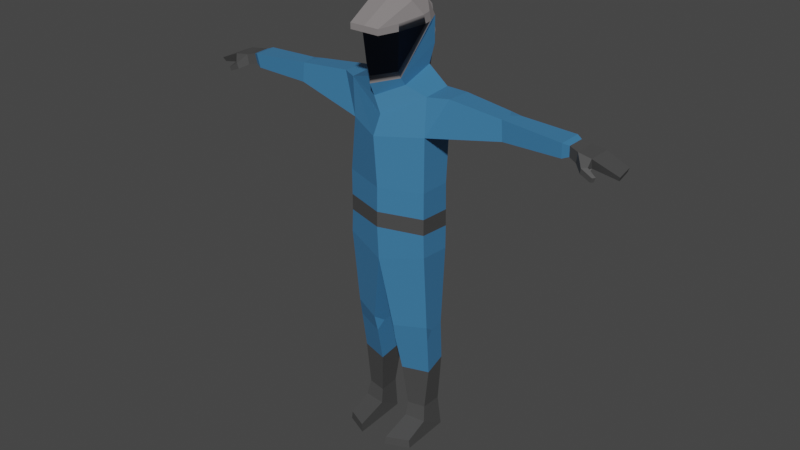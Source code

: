 # Source: scientist.blend  (saved by Blender 2.90.8; exported with 4.5.12 LTS)
import bpy
from mathutils import Matrix  # noqa: F401  (used for matrix-valued properties, if any)

bpy.ops.wm.read_factory_settings(use_empty=True)
scene = bpy.context.scene
scene.name = 'Scene'

# ---- collections
col_collection = bpy.data.collections.new('Collection'); scene.collection.children.link(col_collection)

# ---- materials (node trees are filled in below, after node groups)
mat_17_grey_darkest = bpy.data.materials.new('17 GREY-DARKEST')
mat_17_grey_darkest.use_transparent_shadow = False
mat_17_grey_darkest.diffuse_color = (0.06422, 0.06422, 0.06422, 1.0)
mat_17_grey_darkest.roughness = 0.5
mat_6_skin_lightest = bpy.data.materials.new('6 SKIN-LIGHTEST')
mat_6_skin_lightest.use_transparent_shadow = False
mat_6_skin_lightest.diffuse_color = (0.855, 0.3864, 0.162, 1.0)
mat_6_skin_lightest.roughness = 0.5
mat_64_glass = bpy.data.materials.new('64 GLASS')
mat_64_glass.use_transparent_shadow = False
mat_64_glass.diffuse_color = (0.05857, 0.06894, 0.09808, 1.0)
mat_64_glass.roughness = 0.5
mat_64_glass.specular_intensity = 0.0
mat_43_blue_medium = bpy.data.materials.new('43 BLUE-MEDIUM')
mat_43_blue_medium.use_transparent_shadow = False
mat_43_blue_medium.diffuse_color = (0.04667, 0.1912, 0.3864, 1.0)
mat_43_blue_medium.roughness = 0.5
mat_20_grey = bpy.data.materials.new('20 GREY')
mat_20_grey.use_transparent_shadow = False
mat_20_grey.diffuse_color = (0.2423, 0.2232, 0.2232, 1.0)
mat_20_grey.roughness = 1.0
mat_20_grey.specular_intensity = 0.0

# ---- material node trees
mat_17_grey_darkest.use_nodes = True; mat_17_grey_darkest.node_tree.nodes.clear()
_N = mat_17_grey_darkest.node_tree.nodes; _L = mat_17_grey_darkest.node_tree.links
n0 = _N.new('ShaderNodeBsdfPrincipled'); n0.name = 'Principled BSDF'; n0.location = (10, 300)
n0.distribution = 'GGX'
n0.subsurface_method = 'BURLEY'
n0.inputs[0].default_value = (0.06422, 0.06422, 0.06422, 1.0)
n0.inputs[3].default_value = 1.45
n0.inputs[27].default_value = (0.0, 0.0, 0.0, 1.0)
n0.inputs[28].default_value = 1.0
n1 = _N.new('ShaderNodeOutputMaterial'); n1.name = 'Material Output'; n1.location = (300, 300)
n2 = _N.new('ShaderNodeNormalMap'); n2.name = 'Normal Map'; n2.location = (-300, -300)
n2.label = 'Normal/Map'
n2.inputs[0].default_value = 0.0
_L.new(n0.outputs[0], n1.inputs[0])
_L.new(n2.outputs[0], n0.inputs[5])
n1.is_active_output = True
mat_6_skin_lightest.use_nodes = True; mat_6_skin_lightest.node_tree.nodes.clear()
_N = mat_6_skin_lightest.node_tree.nodes; _L = mat_6_skin_lightest.node_tree.links
n0 = _N.new('ShaderNodeBsdfPrincipled'); n0.name = 'Principled BSDF'; n0.location = (10, 300)
n0.distribution = 'GGX'
n0.subsurface_method = 'BURLEY'
n0.inputs[0].default_value = (0.855, 0.3864, 0.162, 1.0)
n0.inputs[3].default_value = 1.45
n0.inputs[27].default_value = (0.0, 0.0, 0.0, 1.0)
n0.inputs[28].default_value = 1.0
n1 = _N.new('ShaderNodeOutputMaterial'); n1.name = 'Material Output'; n1.location = (300, 300)
n2 = _N.new('ShaderNodeNormalMap'); n2.name = 'Normal Map'; n2.location = (-300, -300)
n2.label = 'Normal/Map'
n2.inputs[0].default_value = 0.0
_L.new(n0.outputs[0], n1.inputs[0])
_L.new(n2.outputs[0], n0.inputs[5])
n1.is_active_output = True
mat_64_glass.use_nodes = True; mat_64_glass.node_tree.nodes.clear()
_N = mat_64_glass.node_tree.nodes; _L = mat_64_glass.node_tree.links
n0 = _N.new('ShaderNodeBsdfPrincipled'); n0.name = 'Principled BSDF'; n0.location = (10, 300)
n0.distribution = 'GGX'
n0.subsurface_method = 'BURLEY'
n0.inputs[0].default_value = (0.05857, 0.06894, 0.09808, 1.0)
n0.inputs[3].default_value = 1.45
n0.inputs[13].default_value = 0.0
n0.inputs[27].default_value = (0.0, 0.0, 0.0, 1.0)
n0.inputs[28].default_value = 1.0
n1 = _N.new('ShaderNodeOutputMaterial'); n1.name = 'Material Output'; n1.location = (300, 300)
n2 = _N.new('ShaderNodeNormalMap'); n2.name = 'Normal Map'; n2.location = (-300, -300)
n2.label = 'Normal/Map'
n2.inputs[0].default_value = 0.0
_L.new(n0.outputs[0], n1.inputs[0])
_L.new(n2.outputs[0], n0.inputs[5])
n1.is_active_output = True
mat_43_blue_medium.use_nodes = True; mat_43_blue_medium.node_tree.nodes.clear()
_N = mat_43_blue_medium.node_tree.nodes; _L = mat_43_blue_medium.node_tree.links
n0 = _N.new('ShaderNodeBsdfPrincipled'); n0.name = 'Principled BSDF'; n0.location = (10, 300)
n0.distribution = 'GGX'
n0.subsurface_method = 'BURLEY'
n0.inputs[0].default_value = (0.04667, 0.1912, 0.3864, 1.0)
n0.inputs[3].default_value = 1.45
n0.inputs[27].default_value = (0.0, 0.0, 0.0, 1.0)
n0.inputs[28].default_value = 1.0
n1 = _N.new('ShaderNodeOutputMaterial'); n1.name = 'Material Output'; n1.location = (300, 300)
n2 = _N.new('ShaderNodeNormalMap'); n2.name = 'Normal Map'; n2.location = (-300, -300)
n2.label = 'Normal/Map'
n2.inputs[0].default_value = 0.0
_L.new(n0.outputs[0], n1.inputs[0])
_L.new(n2.outputs[0], n0.inputs[5])
n1.is_active_output = True
mat_20_grey.use_nodes = True; mat_20_grey.node_tree.nodes.clear()
_N = mat_20_grey.node_tree.nodes; _L = mat_20_grey.node_tree.links
n0 = _N.new('ShaderNodeBsdfPrincipled'); n0.name = 'Principled BSDF'; n0.location = (10, 300)
n0.distribution = 'GGX'
n0.subsurface_method = 'BURLEY'
n0.inputs[0].default_value = (0.2423, 0.2232, 0.2232, 1.0)
n0.inputs[2].default_value = 1.0
n0.inputs[3].default_value = 1.45
n0.inputs[13].default_value = 0.0
n0.inputs[27].default_value = (0.0, 0.0, 0.0, 1.0)
n0.inputs[28].default_value = 1.0
n1 = _N.new('ShaderNodeOutputMaterial'); n1.name = 'Material Output'; n1.location = (300, 300)
n2 = _N.new('ShaderNodeNormalMap'); n2.name = 'Normal Map'; n2.location = (-300, -300)
n2.label = 'Normal/Map'
n2.inputs[0].default_value = 0.0
_L.new(n0.outputs[0], n1.inputs[0])
_L.new(n2.outputs[0], n0.inputs[5])
n1.is_active_output = True

# ---- world
world_world = bpy.data.worlds.new('World'); scene.world = world_world
world_world.use_nodes = True; world_world.node_tree.nodes.clear()
_N = world_world.node_tree.nodes; _L = world_world.node_tree.links
n0 = _N.new('ShaderNodeOutputWorld'); n0.name = 'World Output'; n0.location = (300, 300)
n1 = _N.new('ShaderNodeBackground'); n1.name = 'Background'; n1.location = (10, 300)
n1.inputs[0].default_value = (0.05088, 0.05088, 0.05088, 1.0)
_L.new(n1.outputs[0], n0.inputs[0])
n0.is_active_output = True
world_world.color = (0.05088, 0.05088, 0.05088)
world_world.use_sun_shadow = False
world_world.sun_shadow_jitter_overblur = 0.0

# ---- meshes
me_woman_hazard_rig = bpy.data.meshes.new('woman-hazard_Rig')
me_woman_hazard_rig.from_pydata([(-0.2596, -0.1002, 1.68), (-0.248, 0.1106, 1.669), (-0.108, 0.1163, 0.001037), (-0.2333, -0.1783, 0.001038), (-0.09683, -0.2373, 0.05308), (-0.2274, -0.1782, 0.05226), (-0.0901, -0.2421, 0.001038), (-0.2509, 0.1131, 1.259), (-0.2653, -0.1001, 1.284), (-0.2453, -0.08078, 1.993), (-0.2251, 0.1175, 0.7538), (-0.05913, 0.1055, 0.7438), (-0.117, 0.1087, 0.1959), (-0.1016, -0.03367, 0.2014), (-0.2133, -0.01433, 0.2054), (-0.2107, 0.1209, 0.2004), (-0.2215, 0.1416, 0.001037), (-0.09563, -0.0487, 0.1114), (-0.2279, -0.03541, 0.1138), (-0.07536, 0.1245, 0.4905), (-0.07739, -0.05982, 0.4615), (-0.2432, -0.01548, 0.4699), (-0.2216, 0.1358, 0.4966), (-0.2561, -0.05655, 0.803), (-0.2522, -0.04322, 0.6999), (-0.2397, 0.01173, 0.7522), (-0.07198, -0.1364, 0.7905), (-0.05664, -0.06508, 0.7405), (-0.06775, -0.1129, 0.6883), (-0.2386, 0.1296, 1.392), (-0.2599, -0.09906, 1.423), (-0.07716, -0.1205, 2.363), (-0.1033, -0.1202, 2.476), (-0.07571, -0.03332, 2.372), (-0.1051, -0.09645, 2.624), (-0.1136, -0.03398, 2.546), (-0.1016, -0.01473, 2.452), (-0.1261, -0.1493, 2.607), (-0.1483, 0.04201, 2.568), (-0.1092, -0.1335, 2.346), (-0.1261, -0.1493, 2.566), (-0.1096, -0.113, 2.304), (-0.2185, 0.1445, 2.216), (-0.1519, 0.02138, 2.621), (-0.1371, 0.1347, 2.441), (-0.1519, 0.067, 2.629), (-0.1483, 0.08613, 2.574), (-0.1131, 0.1215, 2.324), (-0.1129, -0.07883, 2.259), (-0.1264, -0.04363, 2.704), (-0.1075, 0.1078, 2.686), (-0.0924, -0.2713, 2.601), (-0.1309, 0.1414, 2.59), (-0.0924, -0.2713, 2.566), (-0.2422, 0.1223, 1.498), (-0.2598, -0.0995, 1.521), (-0.03065, 0.1304, 2.659), (-0.02965, 0.1363, 2.624), (-0.03057, 0.2445, 2.61), (-0.02949, 0.2198, 2.585), (-0.03041, 0.2759, 2.455), (-0.02985, 0.241, 2.456), (-0.1485, 0.1474, 1.58), (-0.1485, 0.1474, 2.159), (-0.1485, 0.2342, 1.58), (-0.1485, 0.2342, 2.159), (0.1485, 0.1474, 1.58), (0.1485, 0.1474, 2.159), (0.1485, 0.2342, 1.58), (0.1485, 0.2342, 2.159), (-0.02982, 0.1807, 2.175), (-0.0304, 0.2147, 2.176), (-1.135, 0.0896, 2.106), (-1.186, 0.09083, 2.101), (-1.233, 0.08821, 2.142), (-1.226, -0.02941, 2.082), (-1.15, 0.08674, 2.155), (-1.137, -0.03168, 2.086), (-1.228, -0.04392, 2.138), (-1.268, -0.06103, 2.057), (-1.259, -0.06334, 2.031), (-1.257, -0.07881, 2.058), (-1.146, -0.03473, 2.148), (-1.349, 0.0991, 2.056), (-1.249, -0.08045, 2.034), (-1.376, -0.02432, 2.077), (-1.358, 0.09652, 2.082), (-1.367, -0.01027, 2.051), (-0.6879, -0.01891, 2.193), (-0.6979, -0.02109, 2.075), (-1.06, 0.09899, 2.175), (-1.057, -0.03793, 2.171), (-1.051, 0.09474, 2.091), (-1.05, -0.02341, 2.083), (-0.2405, 0.1404, 1.984), (-0.3589, 0.1347, 2.218), (-0.3606, -0.02217, 2.222), (-1.212, -0.0353, 2.057), (-1.187, -0.07264, 2.058), (-1.219, -0.05832, 2.095), (-1.193, -0.07854, 2.092), (-0.6929, 0.04687, 2.196), (-0.7243, 0.1014, 2.186), (-0.6589, 0.1096, 2.192), (-0.6628, 0.1217, 2.07), (-0.7229, 0.1156, 2.072), (-0.6965, 0.06562, 2.076), (-0.2556, -0.07992, 2.225), (-1.091, -0.02168, 2.161), (-1.094, 0.08255, 2.164), (-1.087, 0.07945, 2.104), (-1.086, -0.01083, 2.097), (0.2596, -0.1002, 1.68), (0.248, 0.1106, 1.669), (0.108, 0.1163, 0.001037), (0.2333, -0.1783, 0.001038), (0.09683, -0.2373, 0.05308), (0.2274, -0.1782, 0.05226), (0.0901, -0.2421, 0.001038), (-1.502e-08, -0.1758, 1.224), (-1.306e-08, 0.09486, 1.274), (0.2509, 0.1131, 1.259), (0.2653, -0.1001, 1.284), (-1.986e-08, -0.2107, 1.982), (0.2453, -0.08078, 1.993), (0.2251, 0.1175, 0.7538), (0.05913, 0.1055, 0.7438), (-1.656e-08, 0.1681, 1.962), (-1.815e-08, 0.1582, 2.214), (0.117, 0.1087, 0.1959), (0.1016, -0.03367, 0.2014), (0.2133, -0.01433, 0.2054), (0.2107, 0.1209, 0.2004), (-1.777e-08, -0.1837, 1.671), (0.2215, 0.1416, 0.001037), (0.09563, -0.0487, 0.1114), (0.2279, -0.03541, 0.1138), (0.07536, 0.1245, 0.4905), (0.07739, -0.05982, 0.4615), (0.2432, -0.01548, 0.4699), (0.2216, 0.1358, 0.4966), (0.2561, -0.05655, 0.803), (0.2522, -0.04322, 0.6999), (0.2397, 0.01173, 0.7522), (0.07198, -0.1364, 0.7905), (0.05664, -0.06508, 0.7405), (0.06775, -0.1129, 0.6883), (-1.492e-08, 0.1466, 1.657), (-1.338e-08, 0.1445, 1.398), (0.2386, 0.1296, 1.392), (-1.636e-08, -0.1878, 1.43), (0.2599, -0.09906, 1.423), (-2.18e-08, -0.1942, 2.33), (0.07716, -0.1205, 2.363), (0.1033, -0.1202, 2.476), (0.07571, -0.03332, 2.372), (-2.293e-08, -0.2098, 2.497), (-2.1e-08, -0.1036, 2.323), (0.1051, -0.09645, 2.624), (-2.348e-08, -0.1712, 2.643), (0.1136, -0.03398, 2.546), (0.1016, -0.01473, 2.452), (0.1261, -0.1493, 2.607), (-2.406e-08, -0.2704, 2.601), (-2.135e-08, 0.1278, 2.705), (-2.211e-08, -0.2342, 2.326), (0.1483, 0.04201, 2.568), (-2.185e-08, -0.2332, 2.284), (0.1092, -0.1335, 2.346), (-2.293e-08, -0.04773, 2.724), (0.1261, -0.1493, 2.566), (0.1096, -0.113, 2.304), (0.2185, 0.1445, 2.216), (0.1519, 0.02138, 2.621), (0.1371, 0.1347, 2.441), (0.1519, 0.067, 2.629), (0.1483, 0.08613, 2.574), (-2.113e-08, -0.1995, 2.21), (0.1131, 0.1215, 2.324), (-1.884e-08, 0.1552, 2.324), (0.1129, -0.07883, 2.259), (-1.946e-08, 0.1726, 2.453), (0.1264, -0.04363, 2.704), (-2.038e-08, 0.169, 2.601), (0.1075, 0.1078, 2.686), (0.0924, -0.2713, 2.601), (0.1309, 0.1414, 2.59), (-2.386e-08, -0.2713, 2.566), (0.0924, -0.2713, 2.566), (-2.108e-08, -0.09063, 2.355), (-2.196e-08, -0.04282, 2.568), (-2.355e-08, -0.2342, 2.566), (-2.002e-08, -0.1521, 2.091), (-1.397e-08, 0.1453, 1.497), (0.2422, 0.1223, 1.498), (-1.69e-08, -0.1863, 1.523), (0.2598, -0.0995, 1.521), (0.03065, 0.1304, 2.659), (0.02965, 0.1363, 2.624), (-2.066e-08, 0.1399, 2.607), (0.03057, 0.2445, 2.61), (0.02949, 0.2198, 2.585), (-1.987e-08, 0.2095, 2.572), (0.03041, 0.2759, 2.455), (0.02985, 0.241, 2.456), (-1.905e-08, 0.2242, 2.456), (0.1485, 0.1474, 1.58), (0.1485, 0.1474, 2.159), (0.1485, 0.2342, 1.58), (0.1485, 0.2342, 2.159), (-0.1485, 0.1474, 1.58), (-0.1485, 0.1474, 2.159), (-0.1485, 0.2342, 1.58), (-0.1485, 0.2342, 2.159), (0.02982, 0.1807, 2.175), (-1.786e-08, 0.1646, 2.174), (-1.731e-08, 0.2318, 2.176), (0.0304, 0.2147, 2.176), (-1.299e-08, 0.2945, 1.542), (-1.691e-08, 0.2945, 2.198), (-1.457e-08, 0.105, 1.542), (-1.85e-08, 0.105, 2.198), (-2.118e-08, 0.1277, 2.677), (-1.977e-08, 0.2571, 2.622), (-1.846e-08, 0.2932, 2.454), (1.135, 0.0896, 2.106), (1.186, 0.09083, 2.101), (1.233, 0.08821, 2.142), (1.226, -0.02941, 2.082), (1.15, 0.08674, 2.155), (1.137, -0.03168, 2.086), (1.228, -0.04392, 2.138), (1.268, -0.06103, 2.057), (1.259, -0.06334, 2.031), (1.257, -0.07881, 2.058), (1.146, -0.03473, 2.148), (1.349, 0.0991, 2.056), (1.249, -0.08045, 2.034), (1.376, -0.02432, 2.077), (1.358, 0.09652, 2.082), (1.367, -0.01027, 2.051), (0.6879, -0.01891, 2.193), (0.6979, -0.02109, 2.075), (1.06, 0.09899, 2.175), (1.057, -0.03793, 2.171), (1.051, 0.09474, 2.091), (1.05, -0.02341, 2.083), (0.2405, 0.1404, 1.984), (0.3589, 0.1347, 2.218), (0.3606, -0.02217, 2.222), (-1.224e-08, 0.169, 1.242), (1.212, -0.0353, 2.057), (1.187, -0.07264, 2.058), (1.219, -0.05832, 2.095), (1.193, -0.07854, 2.092), (0.6929, 0.04687, 2.196), (0.7243, 0.1014, 2.186), (0.6589, 0.1096, 2.192), (0.6628, 0.1217, 2.07), (0.7229, 0.1156, 2.072), (0.6965, 0.06562, 2.076), (0.2556, -0.07992, 2.225), (1.091, -0.02168, 2.161), (1.094, 0.08255, 2.164), (1.087, 0.07945, 2.104), (1.086, -0.01083, 2.097)], [], [(17, 4, 6, 2), (21, 24, 25, 10, 22), (5, 18, 16, 3), (3, 16, 2, 6), (17, 18, 5, 4), (5, 3, 6, 4), (94, 1, 0, 9), (26, 119, 8, 23), (119, 26, 27, 11, 120), (10, 7, 120, 11), (54, 193, 148, 29), (9, 0, 133, 123), (28, 20, 19, 11, 27), (11, 19, 22, 10), (28, 24, 21, 20), (123, 192, 107, 9), (16, 18, 14, 15), (21, 14, 13, 20), (22, 19, 12, 15), (19, 20, 13, 12), (30, 29, 7, 8), (54, 29, 30, 55), (14, 18, 17, 13), (12, 13, 17, 2), (15, 12, 2, 16), (7, 10, 25, 23, 8), (15, 14, 21, 22), (24, 28, 26, 23), (23, 25, 24), (26, 28, 27), (128, 127, 94, 42), (94, 127, 147, 1), (150, 30, 8, 119), (7, 29, 148, 120), (55, 30, 150, 195), (34, 32, 156, 159), (33, 157, 152, 31), (152, 156, 32, 31), (32, 36, 33, 31), (36, 32, 34, 35), (40, 191, 187, 53), (41, 167, 165, 39), (46, 38, 43, 45), (41, 39, 38, 46), (39, 165, 191, 40), (39, 40, 38), (49, 50, 45, 43), (48, 177, 167, 41), (48, 41, 44, 47), (107, 48, 47, 42), (107, 192, 177, 48), (49, 43, 37, 51), (38, 40, 37, 43), (169, 49, 51, 163), (42, 47, 179, 128), (47, 44, 181, 179), (169, 164, 50, 49), (50, 164, 183, 52), (44, 52, 183, 181), (41, 46, 52, 44), (46, 45, 50, 52), (53, 187, 163, 51), (37, 40, 53, 51), (40, 38, 190, 191), (39, 189, 165), (39, 38, 190, 189), (0, 55, 195, 133), (1, 54, 55, 0), (1, 147, 193, 54), (199, 57, 59, 202), (56, 222, 223, 58), (57, 56, 58, 59), (58, 223, 224, 60), (59, 58, 60, 61), (202, 59, 61, 205), (224, 216, 71, 60), (61, 70, 215, 205), (62, 63, 65, 64), (218, 219, 69, 68), (68, 69, 67, 66), (220, 221, 63, 62), (218, 68, 66, 220), (219, 65, 63, 221), (69, 219, 221, 67), (64, 218, 220, 62), (66, 67, 221, 220), (64, 65, 219, 218), (60, 71, 70, 61), (110, 92, 93, 111), (78, 82, 76, 74), (87, 75, 78, 85), (74, 73, 83, 86), (83, 73, 75, 87), (73, 74, 76, 72), (75, 73, 72, 77), (108, 91, 90, 109), (80, 79, 99, 97), (97, 99, 78, 75), (75, 77, 98, 97), (82, 78, 99, 100), (109, 110, 72, 76), (79, 80, 84, 81), (87, 85, 86, 83), (85, 78, 74, 86), (104, 94, 9, 89, 106), (9, 107, 96), (94, 104, 103, 95), (93, 92, 105, 106, 89), (91, 88, 101, 102, 90), (94, 95, 42), (108, 111, 93, 91), (101, 88, 96, 95, 103), (84, 80, 97, 98), (84, 98, 100, 81), (81, 100, 99, 79), (77, 82, 100, 98), (42, 95, 96, 107), (103, 104, 105, 102), (102, 105, 92, 90), (101, 103, 102), (104, 106, 105), (91, 93, 89, 88), (82, 77, 111, 108), (90, 92, 110, 109), (82, 108, 109, 76), (72, 110, 111, 77), (89, 9, 96, 88), (135, 114, 118, 116), (139, 140, 125, 143, 142), (117, 115, 134, 136), (115, 118, 114, 134), (135, 116, 117, 136), (117, 116, 118, 115), (247, 124, 112, 113), (144, 141, 122, 119), (119, 120, 126, 145, 144), (125, 126, 120, 121), (194, 149, 148, 193), (124, 123, 133, 112), (146, 145, 126, 137, 138), (126, 125, 140, 137), (146, 138, 139, 142), (123, 124, 261, 192), (134, 132, 131, 136), (139, 138, 130, 131), (140, 132, 129, 137), (137, 129, 130, 138), (151, 122, 121, 149), (194, 196, 151, 149), (131, 130, 135, 136), (129, 114, 135, 130), (132, 134, 114, 129), (121, 122, 141, 143, 125), (132, 140, 139, 131), (142, 141, 144, 146), (141, 142, 143), (144, 145, 146), (128, 172, 247, 127), (247, 113, 147, 127), (150, 119, 122, 151), (121, 120, 148, 149), (196, 195, 150, 151), (158, 159, 156, 154), (155, 153, 152, 157), (152, 153, 154, 156), (154, 153, 155, 161), (161, 160, 158, 154), (170, 188, 187, 191), (171, 168, 165, 167), (176, 175, 173, 166), (171, 176, 166, 168), (168, 170, 191, 165), (168, 166, 170), (182, 173, 175, 184), (180, 171, 167, 177), (180, 178, 174, 171), (261, 172, 178, 180), (261, 180, 177, 192), (182, 185, 162, 173), (166, 173, 162, 170), (169, 163, 185, 182), (172, 128, 179, 178), (178, 179, 181, 174), (169, 182, 184, 164), (184, 186, 183, 164), (174, 181, 183, 186), (171, 174, 186, 176), (176, 186, 184, 175), (188, 185, 163, 187), (162, 185, 188, 170), (170, 191, 190, 166), (168, 165, 189), (168, 189, 190, 166), (112, 133, 195, 196), (113, 112, 196, 194), (113, 194, 193, 147), (199, 202, 201, 198), (197, 200, 223, 222), (198, 201, 200, 197), (200, 203, 224, 223), (201, 204, 203, 200), (202, 205, 204, 201), (224, 203, 217, 216), (204, 205, 215, 214), (206, 208, 209, 207), (218, 212, 213, 219), (212, 210, 211, 213), (220, 206, 207, 221), (218, 220, 210, 212), (219, 221, 207, 209), (213, 211, 221, 219), (208, 206, 220, 218), (210, 220, 221, 211), (208, 218, 219, 209), (203, 204, 214, 217), (264, 265, 246, 245), (231, 227, 229, 235), (240, 238, 231, 228), (227, 239, 236, 226), (236, 240, 228, 226), (226, 225, 229, 227), (228, 230, 225, 226), (262, 263, 243, 244), (233, 251, 253, 232), (251, 228, 231, 253), (228, 251, 252, 230), (235, 254, 253, 231), (263, 229, 225, 264), (232, 234, 237, 233), (240, 236, 239, 238), (238, 239, 227, 231), (258, 260, 242, 124, 247), (124, 249, 261), (247, 248, 257, 258), (246, 242, 260, 259, 245), (244, 243, 256, 255, 241), (247, 172, 248), (262, 244, 246, 265), (255, 257, 248, 249, 241), (237, 252, 251, 233), (237, 234, 254, 252), (234, 232, 253, 254), (230, 252, 254, 235), (172, 261, 249, 248), (257, 256, 259, 258), (256, 243, 245, 259), (255, 256, 257), (258, 259, 260), (244, 241, 242, 246), (235, 262, 265, 230), (243, 263, 264, 245), (235, 229, 263, 262), (225, 230, 265, 264), (242, 241, 249, 124)])
me_woman_hazard_rig.polygons.foreach_set('use_smooth', [True] * 254)
me_woman_hazard_rig.polygons.foreach_set('material_index', [0, 3, 0, 0, 0, 0, 3, 3, 3, 3, 0, 3, 3, 3, 3, 3, 0, 0, 0, 0, 3, 0, 0, 0, 0, 3, 0, 3, 3, 3, 3, 3, 3, 3, 0, 1, 1, 1, 1, 1, 4, 4, 4, 4, 2, 2, 4, 3, 3, 3, 3, 4, 4, 4, 3, 3, 4, 4, 3, 3, 4, 4, 4, 3, 3, 3, 3, 3, 3, 4, 4, 4, 4, 4, 4, 4, 4, 4, 4, 4, 4, 4, 4, 4, 4, 4, 4, 4, 3, 0, 0, 0, 0, 0, 0, 3, 0, 0, 0, 0, 0, 0, 0, 0, 3, 3, 3, 3, 3, 3, 3, 3, 0, 0, 0, 0, 3, 3, 3, 3, 3, 3, 0, 3, 0, 0, 3, 0, 3, 0, 0, 0, 0, 3, 3, 3, 3, 0, 3, 3, 3, 3, 3, 0, 0, 0, 0, 3, 0, 0, 0, 0, 3, 0, 3, 3, 3, 3, 3, 3, 3, 0, 1, 1, 1, 1, 1, 4, 4, 4, 4, 2, 2, 4, 3, 3, 3, 3, 4, 4, 4, 3, 3, 4, 4, 3, 3, 4, 4, 4, 3, 3, 3, 3, 3, 3, 4, 4, 4, 4, 4, 4, 4, 4, 4, 4, 4, 4, 4, 4, 4, 4, 4, 4, 4, 3, 0, 0, 0, 0, 0, 0, 3, 0, 0, 0, 0, 0, 0, 0, 0, 3, 3, 3, 3, 3, 3, 3, 3, 0, 0, 0, 0, 3, 3, 3, 3, 3, 3, 0, 3, 0, 0, 3])
_k = set([(0, 1), (0, 9), (0, 55), (0, 133), (1, 54), (1, 94), (1, 147), (2, 6), (2, 12), (2, 16), (2, 17), (3, 5), (3, 6), (3, 16), (4, 5), (4, 6), (4, 17), (5, 18), (7, 8), (7, 10), (7, 29), (7, 120), (8, 23), (8, 30), (8, 119), (9, 89), (9, 94), (9, 96), (9, 107), (9, 123), (10, 11), (10, 22), (10, 25), (11, 19), (11, 27), (11, 120), (12, 13), (12, 15), (12, 19), (13, 14), (13, 17), (13, 20), (14, 15), (14, 18), (14, 21), (15, 16), (15, 22), (16, 18), (17, 18), (19, 20), (19, 22), (20, 21), (20, 28), (21, 22), (21, 24), (23, 24), (23, 25), (23, 26), (24, 25), (24, 28), (26, 27), (26, 28), (26, 119), (27, 28), (29, 30), (29, 54), (29, 148), (30, 55), (30, 150), (31, 32), (31, 33), (31, 152), (32, 34), (32, 36), (32, 156), (37, 40), (37, 43), (37, 51), (38, 43), (38, 46), (39, 40), (39, 41), (39, 189), (40, 53), (41, 44), (41, 46), (41, 48), (41, 167), (42, 47), (42, 94), (42, 95), (42, 107), (42, 128), (43, 45), (43, 49), (44, 47), (44, 52), (44, 181), (45, 46), (45, 50), (46, 52), (47, 48), (47, 179), (48, 107), (48, 177), (49, 50), (49, 51), (49, 169), (50, 52), (50, 164), (51, 53), (51, 163), (52, 183), (53, 187), (54, 55), (54, 193), (56, 58), (57, 59), (58, 59), (58, 60), (58, 223), (59, 61), (59, 202), (60, 71), (60, 224), (61, 70), (61, 205), (62, 63), (62, 64), (62, 220), (63, 65), (63, 221), (64, 65), (64, 218), (65, 219), (66, 67), (66, 68), (66, 220), (67, 69), (67, 221), (68, 69), (68, 218), (69, 219), (72, 73), (72, 76), (72, 77), (72, 110), (73, 74), (73, 75), (73, 83), (74, 76), (74, 78), (74, 86), (75, 77), (75, 78), (75, 87), (75, 97), (76, 82), (76, 109), (77, 82), (77, 98), (77, 111), (78, 82), (78, 85), (78, 99), (79, 80), (79, 81), (79, 99), (80, 84), (80, 97), (81, 84), (81, 100), (82, 100), (82, 108), (83, 86), (83, 87), (84, 98), (85, 86), (85, 87), (88, 89), (88, 91), (88, 96), (88, 101), (89, 93), (89, 106), (90, 91), (90, 92), (90, 102), (90, 109), (91, 93), (91, 108), (92, 93), (92, 105), (92, 110), (93, 111), (94, 95), (94, 104), (94, 127), (95, 96), (95, 103), (96, 107), (97, 98), (97, 99), (98, 100), (99, 100), (101, 102), (101, 103), (102, 103), (102, 105), (103, 104), (104, 105), (104, 106), (105, 106), (107, 192), (108, 109), (108, 111), (109, 110), (110, 111), (112, 113), (112, 124), (112, 133), (112, 196), (113, 147), (113, 194), (113, 247), (114, 118), (114, 129), (114, 134), (114, 135), (115, 117), (115, 118), (115, 134), (116, 117), (116, 118), (116, 135), (117, 136), (119, 120), (119, 122), (119, 144), (119, 150), (120, 121), (120, 126), (120, 148), (121, 122), (121, 125), (121, 149), (122, 141), (122, 151), (123, 124), (123, 133), (123, 192), (124, 242), (124, 247), (124, 249), (124, 261), (125, 126), (125, 140), (125, 143), (126, 137), (126, 145), (127, 128), (127, 147), (127, 247), (128, 172), (128, 179), (129, 130), (129, 132), (129, 137), (130, 131), (130, 135), (130, 138), (131, 132), (131, 136), (131, 139), (132, 134), (132, 140), (133, 195), (134, 136), (135, 136), (137, 138), (137, 140), (138, 139), (138, 146), (139, 140), (139, 142), (141, 142), (141, 143), (141, 144), (142, 143), (142, 146), (144, 145), (144, 146), (145, 146), (147, 193), (148, 149), (148, 193), (149, 151), (149, 194), (150, 151), (150, 195), (151, 196), (152, 153), (152, 156), (152, 157), (153, 154), (153, 155), (154, 156), (154, 158), (154, 161), (156, 159), (162, 170), (162, 173), (162, 185), (163, 169), (163, 185), (164, 169), (164, 183), (164, 184), (165, 167), (165, 191), (166, 173), (166, 176), (167, 171), (167, 177), (168, 170), (168, 171), (168, 189), (169, 182), (170, 188), (171, 174), (171, 176), (171, 180), (172, 178), (172, 247), (172, 248), (172, 261), (173, 175), (173, 182), (174, 178), (174, 181), (174, 186), (175, 176), (175, 184), (176, 186), (177, 180), (177, 192), (178, 179), (178, 180), (179, 181), (180, 261), (181, 183), (182, 184), (182, 185), (183, 186), (184, 186), (185, 188), (187, 188), (189, 190), (190, 191), (192, 261), (193, 194), (194, 196), (197, 200), (198, 201), (199, 202), (200, 201), (200, 203), (200, 223), (201, 202), (201, 204), (202, 205), (203, 217), (203, 224), (204, 205), (204, 214), (205, 215), (206, 207), (206, 208), (206, 220), (207, 209), (207, 221), (208, 209), (208, 218), (209, 219), (210, 211), (210, 212), (210, 220), (211, 213), (211, 221), (212, 213), (212, 218), (213, 219), (216, 224), (222, 223), (223, 224), (225, 226), (225, 229), (225, 230), (225, 264), (226, 227), (226, 228), (226, 236), (227, 229), (227, 231), (227, 239), (228, 230), (228, 231), (228, 240), (228, 251), (229, 235), (229, 263), (230, 235), (230, 252), (230, 265), (231, 235), (231, 238), (231, 253), (232, 233), (232, 234), (232, 253), (233, 237), (233, 251), (234, 237), (234, 254), (235, 254), (235, 262), (236, 239), (236, 240), (237, 252), (238, 239), (238, 240), (241, 242), (241, 244), (241, 249), (241, 255), (242, 246), (242, 260), (243, 244), (243, 245), (243, 256), (243, 263), (244, 246), (244, 262), (245, 246), (245, 259), (245, 264), (246, 265), (247, 248), (247, 258), (248, 249), (248, 257), (249, 261), (251, 252), (251, 253), (252, 254), (253, 254), (255, 256), (255, 257), (256, 257), (256, 259), (257, 258), (258, 259), (258, 260), (259, 260), (262, 263), (262, 265), (263, 264), (264, 265)])
me_woman_hazard_rig.attributes.new('sharp_edge', 'BOOLEAN', 'EDGE').data.foreach_set('value', [ (min(e.vertices), max(e.vertices)) in _k for e in me_woman_hazard_rig.edges])
_uv = me_woman_hazard_rig.uv_layers.new(name='UVTex')
_uv.uv.foreach_set('vector', [0.06641, 0.7392, 0.09361, 0.7971, 0.08494, 0.8073, 0.003537, 0.7396, 0.2429, 0.05243, 0.2065, 0.09847, 0.1868, 0.09726, 0.1673, 0.07729, 0.2122, 0.02998, 0.1147, 0.7743, 0.1151, 0.7324, 0.1593, 0.7272, 0.1249, 0.7803, 0.1249, 0.7803, 0.1593, 0.7272, 0.1819, 0.7347, 0.1468, 0.8085, 0.06641, 0.7392, 0.1151, 0.7324, 0.1147, 0.7743, 0.09361, 0.7971, 0.1147, 0.7743, 0.1249, 0.7803, 0.1011, 0.8064, 0.09361, 0.7971, 0.5413, 0.3481, 0.4611, 0.4093, 0.4249, 0.3478, 0.5037, 0.3045, 0.2324, 0.1502, 0.1724, 0.3003, 0.1017, 0.216, 0.1898, 0.1197, 0.1724, 0.3003, 0.2324, 0.1502, 0.2551, 0.143, 0.2974, 0.1572, 0.2687, 0.3003, 0.1673, 0.07729, 0.07192, 0.1661, 0.02973, 0.1178, 0.1405, 0.04495, 0.9669, 0.07228, 0.9648, 0.00451, 0.9925, 0.003537, 0.9965, 0.07006, 0.5037, 0.3045, 0.4249, 0.3478, 0.3916, 0.2653, 0.474, 0.2456, 0.2476, 0.1265, 0.2779, 0.07627, 0.3206, 0.09718, 0.2974, 0.1572, 0.2551, 0.143, 0.1405, 0.04495, 0.1876, 0.003537, 0.2122, 0.02998, 0.1673, 0.07729, 0.2476, 0.1265, 0.2065, 0.09847, 0.2429, 0.05243, 0.2779, 0.07627, 0.474, 0.2456, 0.502, 0.2389, 0.5395, 0.2818, 0.5037, 0.3045, 0.1593, 0.7272, 0.1151, 0.7324, 0.1087, 0.7012, 0.149, 0.6892, 0.1014, 0.617, 0.1087, 0.7012, 0.06674, 0.7047, 0.05959, 0.6228, 0.1409, 0.6049, 0.1819, 0.6041, 0.1758, 0.687, 0.149, 0.6892, 0.009159, 0.6212, 0.05959, 0.6228, 0.06674, 0.7047, 0.02345, 0.7005, 0.06876, 0.2344, 0.0424, 0.1836, 0.07192, 0.1661, 0.1017, 0.216, 0.9669, 0.07228, 0.9965, 0.07006, 0.9881, 0.1341, 0.9607, 0.1343, 0.1087, 0.7012, 0.1151, 0.7324, 0.06641, 0.7392, 0.06674, 0.7047, 0.02345, 0.7005, 0.06674, 0.7047, 0.06641, 0.7392, 0.003537, 0.7396, 0.149, 0.6892, 0.1758, 0.687, 0.1819, 0.7347, 0.1593, 0.7272, 0.07192, 0.1661, 0.1673, 0.07729, 0.1868, 0.09726, 0.1898, 0.1197, 0.1017, 0.216, 0.149, 0.6892, 0.1087, 0.7012, 0.1014, 0.617, 0.1409, 0.6049, 0.2065, 0.09847, 0.2476, 0.1265, 0.2324, 0.1502, 0.1898, 0.1197, 0.1898, 0.1197, 0.1868, 0.09726, 0.2065, 0.09847, 0.2324, 0.1502, 0.2476, 0.1265, 0.2551, 0.143, 0.6454, 0.3151, 0.6007, 0.4016, 0.5413, 0.3481, 0.5741, 0.2992, 0.5413, 0.3481, 0.6007, 0.4016, 0.5172, 0.4795, 0.4611, 0.4093, 0.09271, 0.3003, 0.06876, 0.2344, 0.1017, 0.216, 0.1724, 0.3003, 0.07192, 0.1661, 0.0424, 0.1836, 0.003537, 0.1383, 0.02973, 0.1178, 0.9607, 0.1343, 0.9881, 0.1341, 0.9865, 0.2107, 0.9608, 0.2107, 0.5491, 0.8819, 0.5625, 0.8376, 0.5947, 0.8483, 0.5922, 0.89, 0.5546, 0.7957, 0.5979, 0.7932, 0.5965, 0.8177, 0.5762, 0.8129, 0.5965, 0.8177, 0.5947, 0.8483, 0.5625, 0.8376, 0.5762, 0.8129, 0.5625, 0.8376, 0.5358, 0.8185, 0.5546, 0.7957, 0.5762, 0.8129, 0.5358, 0.8185, 0.5625, 0.8376, 0.5491, 0.8819, 0.5318, 0.8519, 0.6614, 0.06436, 0.7169, 0.003537, 0.7158, 0.03433, 0.6924, 0.04625, 0.6752, 0.2744, 0.7104, 0.3122, 0.7098, 0.3321, 0.6537, 0.2829, 0.6782, 0.1476, 0.6573, 0.1494, 0.6715, 0.1241, 0.6799, 0.1314, 0.6752, 0.2744, 0.6537, 0.2829, 0.6573, 0.1494, 0.6782, 0.1476, 0.8912, 0.3524, 0.8856, 0.311, 0.9524, 0.311, 0.9527, 0.3534, 0.8912, 0.3524, 0.9527, 0.3534, 0.9492, 0.407, 0.6881, 0.1047, 0.6962, 0.1282, 0.6799, 0.1314, 0.6715, 0.1241, 0.5467, 0.2566, 0.5267, 0.233, 0.5379, 0.2303, 0.5491, 0.2464, 0.5467, 0.2566, 0.5491, 0.2464, 0.5965, 0.243, 0.5964, 0.2707, 0.5395, 0.2818, 0.5467, 0.2566, 0.5964, 0.2707, 0.5741, 0.2992, 0.5395, 0.2818, 0.502, 0.2389, 0.5267, 0.233, 0.5467, 0.2566, 0.6881, 0.1047, 0.6715, 0.1241, 0.6765, 0.07281, 0.6956, 0.05228, 0.6573, 0.1494, 0.6614, 0.06436, 0.6765, 0.07281, 0.6715, 0.1241, 0.7136, 0.1019, 0.6881, 0.1047, 0.6956, 0.05228, 0.7154, 0.04706, 0.5741, 0.2992, 0.5964, 0.2707, 0.6466, 0.2684, 0.6454, 0.3151, 0.5964, 0.2707, 0.5965, 0.243, 0.6466, 0.2042, 0.6466, 0.2684, 0.7136, 0.1019, 0.7125, 0.1286, 0.6962, 0.1282, 0.6881, 0.1047, 0.6962, 0.1282, 0.7125, 0.1286, 0.7118, 0.1436, 0.692, 0.1428, 0.5965, 0.243, 0.5903, 0.227, 0.5905, 0.2178, 0.6466, 0.2042, 0.5491, 0.2464, 0.5863, 0.2291, 0.5903, 0.227, 0.5965, 0.243, 0.6782, 0.1476, 0.6799, 0.1314, 0.6962, 0.1282, 0.692, 0.1428, 0.6924, 0.04625, 0.7158, 0.03433, 0.7154, 0.04706, 0.6956, 0.05228, 0.6765, 0.07281, 0.6614, 0.06436, 0.6924, 0.04625, 0.6956, 0.05228, 0.7552, 0.4543, 0.7552, 0.4053, 0.7099, 0.4316, 0.7345, 0.4839, 0.7016, 0.3517, 0.6812, 0.3704, 0.6665, 0.3392, 0.7016, 0.3517, 0.7552, 0.4053, 0.7099, 0.4316, 0.6812, 0.3704, 0.4249, 0.3478, 0.3748, 0.3734, 0.3415, 0.2772, 0.3916, 0.2653, 0.4611, 0.4093, 0.4136, 0.4488, 0.3748, 0.3734, 0.4249, 0.3478, 0.4611, 0.4093, 0.5172, 0.4795, 0.4719, 0.5179, 0.4136, 0.4488, 0.0203, 0.8767, 0.01535, 0.8675, 0.04332, 0.8625, 0.04478, 0.8722, 0.007338, 0.8583, 0.003537, 0.8462, 0.04127, 0.8462, 0.04185, 0.8542, 0.01535, 0.8675, 0.007338, 0.8583, 0.04185, 0.8542, 0.04332, 0.8625, 0.04185, 0.8542, 0.04127, 0.8462, 0.08135, 0.8462, 0.08105, 0.8555, 0.04332, 0.8625, 0.04185, 0.8542, 0.08105, 0.8555, 0.0806, 0.8645, 0.04478, 0.8722, 0.04332, 0.8625, 0.0806, 0.8645, 0.08035, 0.8743, 0.08135, 0.8462, 0.1582, 0.8462, 0.1593, 0.8563, 0.08105, 0.8555, 0.0806, 0.8645, 0.1615, 0.8655, 0.1626, 0.8751, 0.08035, 0.8743, 0.8848, 0.7405, 0.8848, 0.579, 0.909, 0.579, 0.909, 0.7405, 0.8785, 0.2151, 0.8785, 0.4326, 0.8312, 0.3846, 0.8386, 0.2655, 0.8386, 0.2655, 0.8312, 0.3846, 0.8103, 0.3806, 0.8179, 0.2702, 0.7068, 0.7932, 0.7068, 0.976, 0.6637, 0.9654, 0.6637, 0.8038, 0.8785, 0.2151, 0.8386, 0.2655, 0.8179, 0.2702, 0.7759, 0.2185, 0.9537, 0.5683, 0.909, 0.579, 0.8952, 0.5592, 0.9235, 0.525, 0.8312, 0.3846, 0.8785, 0.4326, 0.7753, 0.4344, 0.8103, 0.3806, 0.909, 0.7405, 0.9537, 0.7512, 0.9235, 0.7945, 0.8952, 0.7604, 0.8179, 0.2702, 0.8103, 0.3806, 0.7753, 0.4344, 0.7759, 0.2185, 0.909, 0.7405, 0.909, 0.579, 0.9537, 0.5683, 0.9537, 0.7512, 0.08105, 0.8555, 0.1593, 0.8563, 0.1615, 0.8655, 0.0806, 0.8645, 0.5564, 0.5469, 0.5612, 0.5571, 0.5313, 0.56, 0.5317, 0.5493, 0.4768, 0.8699, 0.5003, 0.8674, 0.5061, 0.9008, 0.484, 0.9048, 0.4306, 0.8801, 0.4654, 0.8583, 0.4768, 0.8699, 0.4349, 0.8874, 0.484, 0.9048, 0.4967, 0.9162, 0.4516, 0.9261, 0.4496, 0.9187, 0.4562, 0.7932, 0.5001, 0.8125, 0.4764, 0.8398, 0.4402, 0.8201, 0.4967, 0.9162, 0.484, 0.9048, 0.5061, 0.9008, 0.511, 0.9142, 0.4764, 0.8398, 0.5001, 0.8125, 0.5134, 0.8182, 0.4994, 0.8499, 0.5141, 0.5461, 0.5118, 0.5553, 0.4849, 0.5425, 0.4903, 0.5355, 0.8203, 0.8475, 0.8203, 0.8412, 0.8359, 0.8318, 0.8339, 0.8449, 0.8339, 0.8449, 0.8359, 0.8318, 0.8506, 0.8301, 0.8394, 0.8414, 0.8091, 0.8095, 0.8329, 0.8016, 0.8234, 0.8189, 0.8114, 0.8172, 0.8506, 0.8059, 0.8506, 0.8301, 0.8359, 0.8318, 0.8325, 0.8224, 0.5215, 0.897, 0.5247, 0.9138, 0.511, 0.9142, 0.5061, 0.9008, 0.8203, 0.8412, 0.8132, 0.8393, 0.8143, 0.834, 0.8203, 0.8362, 0.4297, 0.8942, 0.4349, 0.8874, 0.4496, 0.9187, 0.443, 0.9227, 0.4349, 0.8874, 0.4768, 0.8699, 0.484, 0.9048, 0.4496, 0.9187, 0.5556, 0.6625, 0.5612, 0.7861, 0.4977, 0.7844, 0.5144, 0.6489, 0.5404, 0.6516, 0.4977, 0.7844, 0.4359, 0.7692, 0.4411, 0.7345, 0.3277, 0.7018, 0.4136, 0.6179, 0.4421, 0.6367, 0.3999, 0.7117, 0.5313, 0.56, 0.5612, 0.5571, 0.5553, 0.6454, 0.5404, 0.6516, 0.5144, 0.6489, 0.5118, 0.5553, 0.4797, 0.6421, 0.462, 0.634, 0.4508, 0.6196, 0.4849, 0.5425, 0.3277, 0.7018, 0.3999, 0.7117, 0.3772, 0.7434, 0.5141, 0.5461, 0.5317, 0.5493, 0.5313, 0.56, 0.5118, 0.5553, 0.462, 0.634, 0.4797, 0.6421, 0.4411, 0.7345, 0.3999, 0.7117, 0.4421, 0.6367, 0.8143, 0.834, 0.8089, 0.8334, 0.8114, 0.8172, 0.8234, 0.8189, 0.8143, 0.834, 0.8234, 0.8189, 0.8325, 0.8224, 0.8203, 0.8362, 0.8203, 0.8362, 0.8325, 0.8224, 0.8359, 0.8318, 0.8203, 0.8412, 0.8329, 0.8016, 0.8506, 0.8059, 0.8325, 0.8224, 0.8234, 0.8189, 0.3772, 0.7434, 0.3999, 0.7117, 0.4411, 0.7345, 0.4359, 0.7692, 0.4421, 0.6367, 0.4136, 0.6179, 0.4228, 0.6042, 0.4508, 0.6196, 0.4508, 0.6196, 0.4228, 0.6042, 0.4679, 0.531, 0.4849, 0.5425, 0.462, 0.634, 0.4421, 0.6367, 0.4508, 0.6196, 0.5556, 0.6625, 0.5404, 0.6516, 0.5553, 0.6454, 0.5118, 0.5553, 0.5313, 0.56, 0.5144, 0.6489, 0.4797, 0.6421, 0.5003, 0.8674, 0.4994, 0.8499, 0.5152, 0.8497, 0.5167, 0.8681, 0.4849, 0.5425, 0.4679, 0.531, 0.478, 0.525, 0.4903, 0.5355, 0.5003, 0.8674, 0.5167, 0.8681, 0.5215, 0.897, 0.5061, 0.9008, 0.5134, 0.8182, 0.5247, 0.826, 0.5152, 0.8497, 0.4994, 0.8499, 0.5144, 0.6489, 0.4977, 0.7844, 0.4411, 0.7345, 0.4797, 0.6421, 0.8382, 0.07288, 0.7753, 0.07243, 0.8567, 0.004737, 0.8654, 0.01493, 0.2429, 0.5481, 0.2122, 0.5705, 0.1673, 0.5232, 0.1868, 0.5033, 0.2065, 0.5021, 0.8864, 0.03774, 0.8967, 0.03178, 0.931, 0.08488, 0.8869, 0.07963, 0.8967, 0.03178, 0.9186, 0.003537, 0.9536, 0.07739, 0.931, 0.08488, 0.8382, 0.07288, 0.8654, 0.01493, 0.8864, 0.03774, 0.8869, 0.07963, 0.8864, 0.03774, 0.8654, 0.01493, 0.8728, 0.005649, 0.8967, 0.03178, 0.4877, 0.1236, 0.4739, 0.1796, 0.384, 0.1766, 0.3884, 0.1053, 0.2324, 0.4503, 0.1898, 0.4808, 0.1017, 0.3845, 0.1724, 0.3003, 0.1724, 0.3003, 0.2687, 0.3003, 0.2974, 0.4433, 0.2551, 0.4575, 0.2324, 0.4503, 0.1673, 0.5232, 0.1405, 0.5556, 0.02973, 0.4827, 0.07192, 0.4344, 0.9669, 0.349, 0.9965, 0.3513, 0.9925, 0.4178, 0.9648, 0.4168, 0.4739, 0.1796, 0.474, 0.2456, 0.3916, 0.2653, 0.384, 0.1766, 0.2476, 0.4741, 0.2551, 0.4575, 0.2974, 0.4433, 0.3206, 0.5033, 0.2779, 0.5242, 0.1405, 0.5556, 0.1673, 0.5232, 0.2122, 0.5705, 0.1876, 0.597, 0.2476, 0.4741, 0.2779, 0.5242, 0.2429, 0.5481, 0.2065, 0.5021, 0.474, 0.2456, 0.4739, 0.1796, 0.5161, 0.1836, 0.502, 0.2389, 0.931, 0.08488, 0.9208, 0.1228, 0.8804, 0.1109, 0.8869, 0.07963, 0.8731, 0.195, 0.8314, 0.1893, 0.8385, 0.1074, 0.8804, 0.1109, 0.9127, 0.2072, 0.9208, 0.1228, 0.9476, 0.1251, 0.9536, 0.208, 0.7809, 0.1908, 0.7952, 0.1116, 0.8385, 0.1074, 0.8314, 0.1893, 0.06876, 0.3661, 0.1017, 0.3845, 0.07192, 0.4344, 0.0424, 0.4169, 0.9669, 0.349, 0.9607, 0.287, 0.9881, 0.2872, 0.9965, 0.3513, 0.8804, 0.1109, 0.8385, 0.1074, 0.8382, 0.07288, 0.8869, 0.07963, 0.7952, 0.1116, 0.7753, 0.07243, 0.8382, 0.07288, 0.8385, 0.1074, 0.9208, 0.1228, 0.931, 0.08488, 0.9536, 0.07739, 0.9476, 0.1251, 0.07192, 0.4344, 0.1017, 0.3845, 0.1898, 0.4808, 0.1868, 0.5033, 0.1673, 0.5232, 0.9208, 0.1228, 0.9127, 0.2072, 0.8731, 0.195, 0.8804, 0.1109, 0.2065, 0.5021, 0.1898, 0.4808, 0.2324, 0.4503, 0.2476, 0.4741, 0.1898, 0.4808, 0.2065, 0.5021, 0.1868, 0.5033, 0.2324, 0.4503, 0.2551, 0.4575, 0.2476, 0.4741, 0.5955, 0.106, 0.5391, 0.1525, 0.4877, 0.1236, 0.5165, 0.04908, 0.4877, 0.1236, 0.3884, 0.1053, 0.4067, 0.01735, 0.5165, 0.04908, 0.09271, 0.3003, 0.1724, 0.3003, 0.1017, 0.3845, 0.06876, 0.3661, 0.07192, 0.4344, 0.02973, 0.4827, 0.003537, 0.4622, 0.0424, 0.4169, 0.9607, 0.287, 0.9608, 0.2107, 0.9865, 0.2107, 0.9881, 0.2872, 0.6359, 0.8871, 0.5922, 0.89, 0.5947, 0.8483, 0.6279, 0.8415, 0.6407, 0.8008, 0.6172, 0.8153, 0.5965, 0.8177, 0.5979, 0.7932, 0.5965, 0.8177, 0.6172, 0.8153, 0.6279, 0.8415, 0.5947, 0.8483, 0.6279, 0.8415, 0.6172, 0.8153, 0.6407, 0.8008, 0.6567, 0.8257, 0.6567, 0.8257, 0.6567, 0.8594, 0.6359, 0.8871, 0.6279, 0.8415, 0.7682, 0.06792, 0.7384, 0.04778, 0.7158, 0.03433, 0.7169, 0.003537, 0.7471, 0.277, 0.7682, 0.2863, 0.7098, 0.3321, 0.7104, 0.3122, 0.7463, 0.1506, 0.7453, 0.134, 0.7543, 0.1272, 0.767, 0.1531, 0.7471, 0.277, 0.7463, 0.1506, 0.767, 0.1531, 0.7682, 0.2863, 0.8912, 0.2696, 0.9527, 0.2687, 0.9524, 0.311, 0.8856, 0.311, 0.8912, 0.2696, 0.9492, 0.2151, 0.9527, 0.2687, 0.7389, 0.1066, 0.7543, 0.1272, 0.7453, 0.134, 0.729, 0.1297, 0.5339, 0.2029, 0.5406, 0.2109, 0.5379, 0.2303, 0.5267, 0.233, 0.5339, 0.2029, 0.5719, 0.1678, 0.5846, 0.1925, 0.5406, 0.2109, 0.5161, 0.1836, 0.5391, 0.1525, 0.5719, 0.1678, 0.5339, 0.2029, 0.5161, 0.1836, 0.5339, 0.2029, 0.5267, 0.233, 0.502, 0.2389, 0.7389, 0.1066, 0.7348, 0.05359, 0.7526, 0.07538, 0.7543, 0.1272, 0.767, 0.1531, 0.7543, 0.1272, 0.7526, 0.07538, 0.7682, 0.06792, 0.7136, 0.1019, 0.7154, 0.04706, 0.7348, 0.05359, 0.7389, 0.1066, 0.5391, 0.1525, 0.5955, 0.106, 0.6177, 0.1471, 0.5719, 0.1678, 0.5719, 0.1678, 0.6177, 0.1471, 0.6466, 0.2042, 0.5846, 0.1925, 0.7136, 0.1019, 0.7389, 0.1066, 0.729, 0.1297, 0.7125, 0.1286, 0.729, 0.1297, 0.7323, 0.1452, 0.7118, 0.1436, 0.7125, 0.1286, 0.5846, 0.1925, 0.6466, 0.2042, 0.5905, 0.2178, 0.586, 0.2102, 0.5406, 0.2109, 0.5846, 0.1925, 0.586, 0.2102, 0.5813, 0.2097, 0.7463, 0.1506, 0.7323, 0.1452, 0.729, 0.1297, 0.7453, 0.134, 0.7384, 0.04778, 0.7348, 0.05359, 0.7154, 0.04706, 0.7158, 0.03433, 0.7526, 0.07538, 0.7348, 0.05359, 0.7384, 0.04778, 0.7682, 0.06792, 0.6985, 0.481, 0.7345, 0.4839, 0.7099, 0.4316, 0.6607, 0.4497, 0.6537, 0.3742, 0.6665, 0.3392, 0.6812, 0.3704, 0.6537, 0.3742, 0.6812, 0.3704, 0.7099, 0.4316, 0.6607, 0.4497, 0.384, 0.1766, 0.3916, 0.2653, 0.3415, 0.2772, 0.3277, 0.1764, 0.3884, 0.1053, 0.384, 0.1766, 0.3277, 0.1764, 0.3282, 0.09159, 0.3884, 0.1053, 0.3282, 0.09159, 0.349, 0.003537, 0.4067, 0.01735, 0.0203, 0.8156, 0.04478, 0.8201, 0.04332, 0.8298, 0.01535, 0.8248, 0.007338, 0.8341, 0.04185, 0.8382, 0.04127, 0.8462, 0.003537, 0.8462, 0.01535, 0.8248, 0.04332, 0.8298, 0.04185, 0.8382, 0.007338, 0.8341, 0.04185, 0.8382, 0.08105, 0.8368, 0.08135, 0.8462, 0.04127, 0.8462, 0.04332, 0.8298, 0.0806, 0.8278, 0.08105, 0.8368, 0.04185, 0.8382, 0.04478, 0.8201, 0.08035, 0.818, 0.0806, 0.8278, 0.04332, 0.8298, 0.08135, 0.8462, 0.08105, 0.8368, 0.1593, 0.836, 0.1582, 0.8462, 0.0806, 0.8278, 0.08035, 0.818, 0.1626, 0.8173, 0.1615, 0.8269, 0.8089, 0.579, 0.8331, 0.579, 0.8331, 0.7405, 0.8089, 0.7405, 0.2922, 0.8234, 0.2523, 0.773, 0.2448, 0.6539, 0.2922, 0.6058, 0.2523, 0.773, 0.2316, 0.7682, 0.2239, 0.6578, 0.2448, 0.6539, 0.7569, 0.976, 0.7138, 0.9654, 0.7138, 0.8038, 0.7569, 0.7932, 0.2922, 0.8234, 0.1895, 0.8199, 0.2316, 0.7682, 0.2523, 0.773, 0.8778, 0.7512, 0.8475, 0.7945, 0.8192, 0.7604, 0.8331, 0.7405, 0.2448, 0.6539, 0.2239, 0.6578, 0.1889, 0.6041, 0.2922, 0.6058, 0.8331, 0.579, 0.8192, 0.5592, 0.8475, 0.525, 0.8778, 0.5683, 0.2316, 0.7682, 0.1895, 0.8199, 0.1889, 0.6041, 0.2239, 0.6578, 0.8331, 0.579, 0.8778, 0.5683, 0.8778, 0.7512, 0.8331, 0.7405, 0.08105, 0.8368, 0.0806, 0.8278, 0.1615, 0.8269, 0.1593, 0.836, 0.797, 0.7642, 0.7723, 0.7618, 0.7719, 0.7511, 0.8018, 0.754, 0.3747, 0.8493, 0.382, 0.8144, 0.404, 0.8184, 0.3982, 0.8518, 0.3285, 0.8391, 0.3329, 0.8318, 0.3747, 0.8493, 0.3634, 0.861, 0.382, 0.8144, 0.3475, 0.8005, 0.3496, 0.7932, 0.3947, 0.8031, 0.3541, 0.9261, 0.3381, 0.8991, 0.3743, 0.8794, 0.3981, 0.9068, 0.3947, 0.8031, 0.409, 0.8051, 0.404, 0.8184, 0.382, 0.8144, 0.3743, 0.8794, 0.3973, 0.8693, 0.4113, 0.9011, 0.3981, 0.9068, 0.7547, 0.765, 0.7309, 0.7756, 0.7256, 0.7686, 0.7524, 0.7558, 0.7867, 0.4415, 0.8003, 0.444, 0.8023, 0.4572, 0.7867, 0.4477, 0.8003, 0.444, 0.8058, 0.4475, 0.817, 0.4588, 0.8023, 0.4572, 0.7755, 0.4795, 0.7778, 0.4717, 0.7898, 0.4701, 0.7993, 0.4873, 0.817, 0.483, 0.7989, 0.4665, 0.8023, 0.4572, 0.817, 0.4588, 0.4195, 0.8222, 0.404, 0.8184, 0.409, 0.8051, 0.4227, 0.8055, 0.7867, 0.4477, 0.7867, 0.4528, 0.7807, 0.455, 0.7797, 0.4496, 0.3277, 0.825, 0.3409, 0.7965, 0.3475, 0.8005, 0.3329, 0.8318, 0.3329, 0.8318, 0.3475, 0.8005, 0.382, 0.8144, 0.3747, 0.8493, 0.7962, 0.6486, 0.781, 0.6595, 0.755, 0.6622, 0.7383, 0.5267, 0.8018, 0.525, 0.7383, 0.5267, 0.6817, 0.5766, 0.6765, 0.5419, 0.5683, 0.6093, 0.6405, 0.5994, 0.6827, 0.6744, 0.6543, 0.6932, 0.7719, 0.7511, 0.755, 0.6622, 0.781, 0.6595, 0.7959, 0.6657, 0.8018, 0.754, 0.7524, 0.7558, 0.7256, 0.7686, 0.6914, 0.6915, 0.7027, 0.6771, 0.7203, 0.669, 0.5683, 0.6093, 0.6178, 0.5677, 0.6405, 0.5994, 0.7547, 0.765, 0.7524, 0.7558, 0.7719, 0.7511, 0.7723, 0.7618, 0.7027, 0.6771, 0.6827, 0.6744, 0.6405, 0.5994, 0.6817, 0.5766, 0.7203, 0.669, 0.7807, 0.455, 0.7898, 0.4701, 0.7778, 0.4717, 0.7753, 0.4556, 0.7807, 0.455, 0.7867, 0.4528, 0.7989, 0.4665, 0.7898, 0.4701, 0.7867, 0.4528, 0.7867, 0.4477, 0.8023, 0.4572, 0.7989, 0.4665, 0.7993, 0.4873, 0.7898, 0.4701, 0.7989, 0.4665, 0.817, 0.483, 0.6178, 0.5677, 0.6765, 0.5419, 0.6817, 0.5766, 0.6405, 0.5994, 0.6827, 0.6744, 0.6914, 0.6915, 0.6634, 0.7069, 0.6543, 0.6932, 0.6914, 0.6915, 0.7256, 0.7686, 0.7085, 0.7801, 0.6634, 0.7069, 0.7027, 0.6771, 0.6914, 0.6915, 0.6827, 0.6744, 0.7962, 0.6486, 0.7959, 0.6657, 0.781, 0.6595, 0.7524, 0.7558, 0.7203, 0.669, 0.755, 0.6622, 0.7719, 0.7511, 0.3982, 0.8518, 0.4146, 0.8512, 0.4132, 0.8695, 0.3973, 0.8693, 0.7256, 0.7686, 0.7309, 0.7756, 0.7186, 0.7861, 0.7085, 0.7801, 0.3982, 0.8518, 0.404, 0.8184, 0.4195, 0.8222, 0.4146, 0.8512, 0.4113, 0.9011, 0.3973, 0.8693, 0.4132, 0.8695, 0.4227, 0.8933, 0.755, 0.6622, 0.7203, 0.669, 0.6817, 0.5766, 0.7383, 0.5267])
me_woman_hazard_rig.materials.append(mat_17_grey_darkest)
me_woman_hazard_rig.materials.append(mat_6_skin_lightest)
me_woman_hazard_rig.materials.append(mat_64_glass)
me_woman_hazard_rig.materials.append(mat_43_blue_medium)
me_woman_hazard_rig.materials.append(mat_20_grey)
me_woman_hazard_rig.use_remesh_fix_poles = True
me_woman_hazard_rig.use_remesh_preserve_attributes = False
me_woman_hazard_rig.use_mirror_vertex_groups = False
me_woman_hazard_rig.update()
me_woman_hazard_rig.normals_split_custom_set([tuple(v) for v in zip(*[iter([0.9995, 0.03098, -0.004267, 0.9995, 0.03098, -0.004267, 0.9995, 0.03098, -0.004267, 0.9995, 0.03098, -0.004267, -0.9878, 0.1556, -0.003661, -0.9878, 0.1556, -0.003661, -0.9878, 0.1556, -0.003661, -0.9878, 0.1556, -0.003661, -0.9878, 0.1556, -0.003661, -0.9996, 0.02169, 0.02011, -0.9996, 0.02169, 0.02011, -0.9996, 0.02169, 0.02011, -0.9996, 0.02169, 0.02011, 6.036e-09, -1.947e-07, -1.0, 6.036e-09, -1.947e-07, -1.0, 6.036e-09, -1.947e-07, -1.0, 6.036e-09, -1.947e-07, -1.0, -0.08763, -0.3387, 0.9368, -0.08763, -0.3387, 0.9368, -0.08763, -0.3387, 0.9368, -0.08763, -0.3387, 0.9368, -0.4095, -0.9114, 0.04064, -0.4095, -0.9114, 0.04064, -0.4095, -0.9114, 0.04064, -0.4095, -0.9114, 0.04064, -0.9987, 0.03947, 0.03155, -0.9987, 0.03947, 0.03155, -0.9987, 0.03947, 0.03155, -0.9987, 0.03947, 0.03155, -0.3354, -0.94, -0.0623, -0.3354, -0.94, -0.0623, -0.3354, -0.94, -0.0623, -0.3354, -0.94, -0.0623, 0.9924, -0.02279, -0.1207, 0.9924, -0.02279, -0.1207, 0.9924, -0.02279, -0.1207, 0.9924, -0.02279, -0.1207, 0.9924, -0.02279, -0.1207, 0.07208, 0.9973, 0.01223, 0.07208, 0.9973, 0.01223, 0.07208, 0.9973, 0.01223, 0.07208, 0.9973, 0.01223, -0.07859, 0.9965, 0.03003, -0.07859, 0.9965, 0.03003, -0.07859, 0.9965, 0.03003, -0.07859, 0.9965, 0.03003, -0.3895, -0.921, -0.002307, -0.3895, -0.921, -0.002307, -0.3895, -0.921, -0.002307, -0.3895, -0.921, -0.002307, 0.9975, -0.01191, -0.06995, 0.9975, -0.01191, -0.06995, 0.9975, -0.01191, -0.06995, 0.9975, -0.01191, -0.06995, 0.9975, -0.01191, -0.06995, 0.0777, 0.9945, 0.07074, 0.0777, 0.9945, 0.07074, 0.0777, 0.9945, 0.07074, 0.0777, 0.9945, 0.07074, -0.3139, -0.935, -0.1651, -0.3139, -0.935, -0.1651, -0.3139, -0.935, -0.1651, -0.3139, -0.935, -0.1651, -0.332, -0.9309, 0.1521, -0.332, -0.9309, 0.1521, -0.332, -0.9309, 0.1521, -0.332, -0.9309, 0.1521, -0.9943, 0.06173, 0.08707, -0.9943, 0.06173, 0.08707, -0.9943, 0.06173, 0.08707, -0.9943, 0.06173, 0.08707, -0.2256, -0.9728, -0.05308, -0.2256, -0.9728, -0.05308, -0.2256, -0.9728, -0.05308, -0.2256, -0.9728, -0.05308, 0.09506, 0.9939, -0.0567, 0.09506, 0.9939, -0.0567, 0.09506, 0.9939, -0.0567, 0.09506, 0.9939, -0.0567, 0.9919, 0.04903, -0.1169, 0.9919, 0.04903, -0.1169, 0.9919, 0.04903, -0.1169, 0.9919, 0.04903, -0.1169, -0.9944, 0.08778, 0.05933, -0.9944, 0.08778, 0.05933, -0.9944, 0.08778, 0.05933, -0.9944, 0.08778, 0.05933, -0.9963, 0.08438, -0.01381, -0.9963, 0.08438, -0.01381, -0.9963, 0.08438, -0.01381, -0.9963, 0.08438, -0.01381, -0.1248, -0.972, 0.1993, -0.1248, -0.972, 0.1993, -0.1248, -0.972, 0.1993, -0.1248, -0.972, 0.1993, 0.9929, 0.1085, 0.04948, 0.9929, 0.1085, 0.04948, 0.9929, 0.1085, 0.04948, 0.9929, 0.1085, 0.04948, 0.1795, 0.9813, 0.06964, 0.1795, 0.9813, 0.06964, 0.1795, 0.9813, 0.06964, 0.1795, 0.9813, 0.06964, -0.9932, 0.1115, -0.03285, -0.9932, 0.1115, -0.03285, -0.9932, 0.1115, -0.03285, -0.9932, 0.1115, -0.03285, -0.9932, 0.1115, -0.03285, -0.9932, 0.0896, -0.07454, -0.9932, 0.0896, -0.07454, -0.9932, 0.0896, -0.07454, -0.9932, 0.0896, -0.07454, -0.3799, -0.9078, -0.1778, -0.3799, -0.9078, -0.1778, -0.3799, -0.9078, -0.1778, -0.3799, -0.9078, -0.1778, -0.9733, 0.2295, -0.007208, -0.9733, 0.2295, -0.007208, -0.9733, 0.2295, -0.007208, 0.9763, -0.2164, -0.009276, 0.9763, -0.2164, -0.009276, 0.9763, -0.2164, -0.009276, -0.08884, 0.9959, 0.01587, -0.08884, 0.9959, 0.01587, -0.08884, 0.9959, 0.01587, -0.08884, 0.9959, 0.01587, -0.1344, 0.9877, -0.07998, -0.1344, 0.9877, -0.07998, -0.1344, 0.9877, -0.07998, -0.1344, 0.9877, -0.07998, -0.3011, -0.9532, -0.02541, -0.3011, -0.9532, -0.02541, -0.3011, -0.9532, -0.02541, -0.3011, -0.9532, -0.02541, 0.01747, 0.9681, -0.2501, 0.01747, 0.9681, -0.2501, 0.01747, 0.9681, -0.2501, 0.01747, 0.9681, -0.2501, -0.3158, -0.9488, 0.005852, -0.3201, -0.9474, 0.005846, -0.3201, -0.9474, 0.005846, -0.3158, -0.9488, 0.005852, -0.63, -0.7604, 0.1575, -0.63, -0.7604, 0.1575, -0.63, -0.7604, 0.1575, -0.63, -0.7604, 0.1575, -0.4637, 0.01316, -0.8859, -0.4637, 0.01316, -0.8859, -0.4637, 0.01316, -0.8859, -0.4637, 0.01316, -0.8859, -0.6708, -0.7345, -0.1027, -0.6708, -0.7345, -0.1027, -0.6708, -0.7345, -0.1027, -0.6708, -0.7345, -0.1027, -0.9655, -0.005062, -0.2602, -0.9655, -0.005062, -0.2602, -0.9655, -0.005062, -0.2602, -0.9655, -0.005062, -0.2602, -0.9957, -0.07403, -0.05516, -0.9957, -0.07403, -0.05516, -0.9957, -0.07403, -0.05516, -0.9957, -0.07403, -0.05516, 9.342e-07, 0.0, -1.0, 9.342e-07, 0.0, -1.0, 9.342e-07, 0.0, -1.0, 9.342e-07, 0.0, -1.0, -0.7152, -0.6783, -0.1687, -0.7152, -0.6783, -0.1687, -0.7152, -0.6783, -0.1687, -0.7152, -0.6783, -0.1687, -0.9979, 0.009757, -0.0635, -0.9979, 0.009757, -0.0635, -0.9979, 0.009757, -0.0635, -0.9979, 0.009757, -0.0635, -0.9921, -0.06695, -0.1061, -0.9921, -0.06695, -0.1061, -0.9921, -0.06695, -0.1061, -0.9921, -0.06695, -0.1061, -0.621, -0.7822, -0.04996, -0.621, -0.7822, -0.04996, -0.621, -0.7822, -0.04996, -0.621, -0.7822, -0.04996, -0.9899, -0.1137, -0.0846, -0.9899, -0.1137, -0.0846, -0.9899, -0.1137, -0.0846, -0.8823, 0.1077, 0.4582, -0.8823, 0.1077, 0.4582, -0.8823, 0.1077, 0.4582, -0.8823, 0.1077, 0.4582, -0.7394, -0.5929, -0.3191, -0.7394, -0.5929, -0.3191, -0.7394, -0.5929, -0.3191, -0.7394, -0.5929, -0.3191, -0.9918, -0.003705, -0.1278, -0.9918, -0.003705, -0.1278, -0.9918, -0.003705, -0.1278, -0.9918, -0.003705, -0.1278, -0.5002, -0.07064, 0.863, -0.5002, -0.07064, 0.863, -0.5002, -0.07064, 0.863, -0.5002, -0.07064, 0.863, -0.4156, -0.9023, 0.1148, -0.4156, -0.9023, 0.1148, -0.4156, -0.9023, 0.1148, -0.4156, -0.9023, 0.1148, -0.9519, -0.2086, 0.2243, -0.9519, -0.2086, 0.2243, -0.9519, -0.2086, 0.2243, -0.9519, -0.2086, 0.2243, -0.9895, -0.1282, -0.0666, -0.9895, -0.1282, -0.0666, -0.9895, -0.1282, -0.0666, -0.9895, -0.1282, -0.0666, -0.08793, -0.4523, 0.8875, -0.08793, -0.4523, 0.8875, -0.08793, -0.4523, 0.8875, -0.08793, -0.4523, 0.8875, -0.1377, 0.9737, 0.1815, -0.1377, 0.9737, 0.1815, -0.1377, 0.9737, 0.1815, -0.1377, 0.9737, 0.1815, -0.2656, 0.9531, -0.1449, -0.2656, 0.9531, -0.1449, -0.2656, 0.9531, -0.1449, -0.2656, 0.9531, -0.1449, -0.1715, 0.1219, 0.9776, -0.1715, 0.1219, 0.9776, -0.1715, 0.1219, 0.9776, -0.1715, 0.1219, 0.9776, -0.227, 0.9027, 0.3655, -0.227, 0.9027, 0.3655, -0.227, 0.9027, 0.3655, -0.227, 0.9027, 0.3655, -0.2367, 0.9716, -0.00511, -0.2367, 0.9716, -0.00511, -0.2367, 0.9716, -0.00511, -0.2367, 0.9716, -0.00511, -0.9967, 0.007795, -0.08115, -0.9967, 0.007795, -0.08115, -0.9967, 0.007795, -0.08115, -0.9967, 0.007795, -0.08115, -0.8896, 0.3824, 0.2498, -0.8896, 0.3824, 0.2498, -0.8896, 0.3824, 0.2498, -0.8896, 0.3824, 0.2498, 0.00467, -0.9999, 0.01225, 5.929e-10, -0.9999, 0.01225, 4.447e-10, -0.9999, 0.01225, 0.00467, -0.9999, 0.01225, -0.9638, -0.2666, 0.0, -0.9638, -0.2666, 0.0, -0.9638, -0.2666, 0.0, -0.9638, -0.2666, 0.0, 0.007902, 0.01278, -0.9999, 0.007902, 0.01278, -0.9999, 0.007902, 0.01278, -0.9999, 0.007902, 0.01278, -0.9999, 0.003086, 0.1987, -0.9801, 0.0, 0.1987, -0.9801, 0.0, 0.1987, -0.9801, 0.1596, 0.8839, -0.4396, 0.1596, 0.8839, -0.4396, 0.1596, 0.8839, -0.4396, 0.1596, 0.8839, -0.4396, -0.3115, -0.9502, 0.005858, -0.3158, -0.9488, 0.005852, -0.3158, -0.9488, 0.005852, -0.3115, -0.9502, 0.005858, -0.9977, 0.06621, -0.01452, -0.9977, 0.06621, -0.01452, -0.9977, 0.06621, -0.01452, -0.9977, 0.06621, -0.01452, -0.1187, 0.9925, 0.0292, -0.1187, 0.9925, 0.0292, -0.1187, 0.9925, 0.0292, -0.1187, 0.9925, 0.0292, -0.4403, -0.3875, -0.8099, -0.4403, -0.3875, -0.8099, -0.4403, -0.3875, -0.8099, -0.4403, -0.3875, -0.8099, -0.4572, 0.3463, 0.8192, -0.4572, 0.3463, 0.8192, -0.4572, 0.3463, 0.8192, -0.4572, 0.3463, 0.8192, -0.9995, -0.01217, -0.03029, -0.9995, -0.01217, -0.03029, -0.9995, -0.01217, -0.03029, -0.9995, -0.01217, -0.03029, -0.4592, 0.8696, 0.1815, -0.4592, 0.8696, 0.1815, -0.4592, 0.8696, 0.1815, -0.4592, 0.8696, 0.1815, -0.9997, -0.02569, -0.004043, -0.9997, -0.02569, -0.004043, -0.9998, -0.02107, -0.000222, -0.9998, -0.02113, -0.0002699, -0.4351, -0.891, -0.1297, -0.4351, -0.891, -0.1297, -0.4351, -0.891, -0.1297, -0.4351, -0.891, -0.1297, -0.4855, 0.8539, -0.1876, -0.4855, 0.8539, -0.1876, -0.4855, 0.8539, -0.1876, -0.4855, 0.8539, -0.1876, -0.4733, -0.8617, 0.1832, -0.4733, -0.8617, 0.1832, -0.4733, -0.8617, 0.1832, -0.4733, -0.8617, 0.1832, -1.0, 0.0, 0.0, -1.0, 0.0, 0.0, -1.0, 0.0, 0.0, -1.0, 0.0, 0.0, 0.3762, 0.9265, -1.881e-07, 0.3762, 0.9265, -1.881e-07, 0.3762, 0.9265, -1.881e-07, 0.3762, 0.9265, -1.881e-07, 1.0, 0.0, 0.0, 1.0, 0.0, 0.0, 1.0, 0.0, 0.0, 1.0, 0.0, 0.0, -0.2747, -0.9615, 1.757e-07, -0.2747, -0.9615, 1.757e-07, -0.2747, -0.9615, 1.757e-07, -0.2747, -0.9615, 1.757e-07, 0.2496, 0.0, -0.9683, 0.2496, 0.0, -0.9683, 0.2496, 0.0, -0.9683, 0.2496, 0.0, -0.9683, -0.2496, 0.0, 0.9683, -0.2496, 0.0, 0.9683, -0.2496, 0.0, 0.9683, -0.2496, 0.0, 0.9683, 0.2496, 0.0, 0.9683, 0.2496, 0.0, 0.9683, 0.2496, 0.0, 0.9683, 0.2496, 0.0, 0.9683, -0.2496, 0.0, -0.9683, -0.2496, 0.0, -0.9683, -0.2496, 0.0, -0.9683, -0.2496, 0.0, -0.9683, 0.2747, -0.9615, 1.714e-07, 0.2747, -0.9615, 1.714e-07, 0.2747, -0.9615, 1.714e-07, 0.2747, -0.9615, 1.714e-07, -0.3762, 0.9265, -1.998e-07, -0.3762, 0.9265, -1.998e-07, -0.3762, 0.9265, -1.998e-07, -0.3762, 0.9265, -1.998e-07, -0.9998, -0.02107, -0.000222, -0.9999, -0.01657, 0.003505, -0.9999, -0.01657, 0.003505, -0.9998, -0.02113, -0.0002699, -0.354, 0.06341, -0.9331, -0.354, 0.06341, -0.9331, -0.354, 0.06341, -0.9331, -0.354, 0.06341, -0.9331, -0.1297, -0.04961, 0.9903, -0.1297, -0.04961, 0.9903, -0.1297, -0.04961, 0.9903, -0.1297, -0.04961, 0.9903, -0.02023, -0.9425, -0.3336, -0.02023, -0.9425, -0.3336, -0.02023, -0.9425, -0.3336, -0.02023, -0.9425, -0.3336, 0.02206, 0.9951, 0.09621, 0.02206, 0.9951, 0.09621, 0.02206, 0.9951, 0.09621, 0.02206, 0.9951, 0.09621, 0.2431, 0.04053, -0.9691, 0.2431, 0.04053, -0.9691, 0.2431, 0.04053, -0.9691, 0.2431, 0.04053, -0.9691, 0.01127, 0.9976, 0.06865, 0.01127, 0.9976, 0.06865, 0.01127, 0.9976, 0.06865, 0.01127, 0.9976, 0.06865, 0.0695, 0.1456, -0.9869, 0.0695, 0.1456, -0.9869, 0.0695, 0.1456, -0.9869, 0.0695, 0.1456, -0.9869, -0.2896, -0.03072, 0.9567, -0.2896, -0.03072, 0.9567, -0.2896, -0.03072, 0.9567, -0.2896, -0.03072, 0.9567, -0.4128, 0.8913, 0.1875, -0.4128, 0.8913, 0.1875, -0.4128, 0.8913, 0.1875, -0.4128, 0.8913, 0.1875, -0.9211, -0.324, -0.2158, -0.9211, -0.324, -0.2158, -0.9211, -0.324, -0.2158, -0.9211, -0.324, -0.2158, 0.2531, 0.631, -0.7333, 0.2531, 0.631, -0.7333, 0.2531, 0.631, -0.7333, 0.2531, 0.631, -0.7333, -0.1201, -0.8353, 0.5365, -0.1201, -0.8353, 0.5365, -0.1201, -0.8353, 0.5365, -0.1201, -0.8353, 0.5365, 0.135, 0.9905, 0.02502, 0.135, 0.9905, 0.02502, 0.135, 0.9905, 0.02502, 0.135, 0.9905, 0.02502, -0.8135, -0.5294, -0.2406, -0.8135, -0.5294, -0.2406, -0.8135, -0.5294, -0.2406, -0.8135, -0.5294, -0.2406, -0.9495, 0.157, -0.2717, -0.9495, 0.157, -0.2717, -0.9495, 0.157, -0.2717, -0.9495, 0.157, -0.2717, -0.4089, -0.01557, 0.9124, -0.4089, -0.01557, 0.9124, -0.4089, -0.01557, 0.9124, -0.4089, -0.01557, 0.9124, -0.1893, -0.01451, -0.9818, -0.1893, -0.01451, -0.9818, -0.1893, -0.01451, -0.9818, -0.1893, -0.01451, -0.9818, -0.1893, -0.01451, -0.9818, -0.4815, -0.8763, -0.01802, -0.4815, -0.8763, -0.01802, -0.4815, -0.8763, -0.01802, -0.05786, 0.9978, 0.03158, -0.05786, 0.9978, 0.03158, -0.05786, 0.9978, 0.03158, -0.05786, 0.9978, 0.03158, -0.03505, 0.01814, -0.9992, -0.03505, 0.01814, -0.9992, -0.03505, 0.01814, -0.9992, -0.03505, 0.01814, -0.9992, -0.03505, 0.01814, -0.9992, -0.05496, 0.002893, 0.9985, -0.05496, 0.002893, 0.9985, -0.05496, 0.002893, 0.9985, -0.05496, 0.002893, 0.9985, -0.05496, 0.002893, 0.9985, -0.07041, 0.9975, -0.0112, -0.07041, 0.9975, -0.0112, -0.07041, 0.9975, -0.0112, -0.3783, -0.9079, -0.1803, -0.3783, -0.9079, -0.1803, -0.3783, -0.9079, -0.1803, -0.3783, -0.9079, -0.1803, -0.0811, 0.02763, 0.9963, -0.0811, 0.02763, 0.9963, -0.0811, 0.02763, 0.9963, -0.0811, 0.02763, 0.9963, -0.0811, 0.02763, 0.9963, 0.37, 0.1805, -0.9113, 0.37, 0.1805, -0.9113, 0.37, 0.1805, -0.9113, 0.37, 0.1805, -0.9113, 0.08825, -0.9948, -0.05148, 0.08825, -0.9948, -0.05148, 0.08825, -0.9948, -0.05148, 0.08825, -0.9948, -0.05148, -0.4621, -0.4789, 0.7464, -0.4621, -0.4789, 0.7464, -0.4621, -0.4789, 0.7464, -0.4621, -0.4789, 0.7464, 0.6434, -0.7648, 0.0332, 0.6434, -0.7648, 0.0332, 0.6434, -0.7648, 0.0332, 0.6434, -0.7648, 0.0332, 0.001728, 0.03599, 0.9994, 0.001728, 0.03599, 0.9994, 0.001728, 0.03599, 0.9994, 0.001728, 0.03599, 0.9994, -0.1152, 0.9871, 0.1115, -0.1152, 0.9871, 0.1115, -0.1152, 0.9871, 0.1115, -0.1152, 0.9871, 0.1115, -0.03442, 0.9982, 0.04856, -0.03442, 0.9982, 0.04856, -0.03442, 0.9982, 0.04856, -0.03442, 0.9982, 0.04856, -0.09477, 0.1266, 0.9874, -0.09477, 0.1266, 0.9874, -0.09477, 0.1266, 0.9874, -0.02522, -0.09047, -0.9956, -0.02522, -0.09047, -0.9956, -0.02522, -0.09047, -0.9956, 0.03066, -0.9977, -0.06006, 0.03066, -0.9977, -0.06006, 0.03066, -0.9977, -0.06006, 0.03066, -0.9977, -0.06006, 0.3186, -0.9454, -0.06863, 0.3186, -0.9454, -0.06863, 0.3186, -0.9454, -0.06863, 0.3186, -0.9454, -0.06863, -0.4124, 0.9066, -0.08944, -0.4124, 0.9066, -0.08944, -0.4124, 0.9066, -0.08944, -0.4124, 0.9066, -0.08944, -0.1996, -0.04744, 0.9787, -0.1996, -0.04744, 0.9787, -0.1996, -0.04744, 0.9787, -0.1996, -0.04744, 0.9787, 0.07512, 0.1222, -0.9897, 0.07512, 0.1222, -0.9897, 0.07512, 0.1222, -0.9897, 0.07512, 0.1222, -0.9897, -0.06939, -0.986, 0.1514, -0.06939, -0.986, 0.1514, -0.06939, -0.986, 0.1514, -0.06939, -0.986, 0.1514, -0.9995, 0.03098, -0.004267, -0.9995, 0.03098, -0.004267, -0.9995, 0.03098, -0.004267, -0.9995, 0.03098, -0.004267, 0.9878, 0.1556, -0.003661, 0.9878, 0.1556, -0.003661, 0.9878, 0.1556, -0.003661, 0.9878, 0.1556, -0.003661, 0.9878, 0.1556, -0.003661, 0.9996, 0.02169, 0.02011, 0.9996, 0.02169, 0.02011, 0.9996, 0.02169, 0.02011, 0.9996, 0.02169, 0.02011, 4.737e-09, -1.948e-07, -1.0, 4.737e-09, -1.948e-07, -1.0, 4.737e-09, -1.948e-07, -1.0, 4.737e-09, -1.948e-07, -1.0, 0.08763, -0.3387, 0.9368, 0.08763, -0.3387, 0.9368, 0.08763, -0.3387, 0.9368, 0.08763, -0.3387, 0.9368, 0.4095, -0.9114, 0.04064, 0.4095, -0.9114, 0.04064, 0.4095, -0.9114, 0.04064, 0.4095, -0.9114, 0.04064, 0.9987, 0.03947, 0.03155, 0.9987, 0.03947, 0.03155, 0.9987, 0.03947, 0.03155, 0.9987, 0.03947, 0.03155, 0.3354, -0.94, -0.0623, 0.3354, -0.94, -0.0623, 0.3354, -0.94, -0.0623, 0.3354, -0.94, -0.0623, -0.9924, -0.02279, -0.1207, -0.9924, -0.02279, -0.1207, -0.9924, -0.02279, -0.1207, -0.9924, -0.02279, -0.1207, -0.9924, -0.02279, -0.1207, -0.07208, 0.9973, 0.01223, -0.07208, 0.9973, 0.01223, -0.07208, 0.9973, 0.01223, -0.07208, 0.9973, 0.01223, 0.07859, 0.9965, 0.03003, 0.07859, 0.9965, 0.03003, 0.07859, 0.9965, 0.03003, 0.07859, 0.9965, 0.03003, 0.3895, -0.921, -0.002307, 0.3895, -0.921, -0.002307, 0.3895, -0.921, -0.002307, 0.3895, -0.921, -0.002307, -0.9975, -0.01191, -0.06995, -0.9975, -0.01191, -0.06995, -0.9975, -0.01191, -0.06995, -0.9975, -0.01191, -0.06995, -0.9975, -0.01191, -0.06995, -0.0777, 0.9945, 0.07074, -0.0777, 0.9945, 0.07074, -0.0777, 0.9945, 0.07074, -0.0777, 0.9945, 0.07074, 0.3139, -0.935, -0.1651, 0.3139, -0.935, -0.1651, 0.3139, -0.935, -0.1651, 0.3139, -0.935, -0.1651, 0.332, -0.9309, 0.1521, 0.332, -0.9309, 0.1521, 0.332, -0.9309, 0.1521, 0.332, -0.9309, 0.1521, 0.9943, 0.06173, 0.08707, 0.9943, 0.06173, 0.08707, 0.9943, 0.06173, 0.08707, 0.9943, 0.06173, 0.08707, 0.2256, -0.9728, -0.05308, 0.2256, -0.9728, -0.05308, 0.2256, -0.9728, -0.05308, 0.2256, -0.9728, -0.05308, -0.09506, 0.9939, -0.0567, -0.09506, 0.9939, -0.0567, -0.09506, 0.9939, -0.0567, -0.09506, 0.9939, -0.0567, -0.9919, 0.04903, -0.1169, -0.9919, 0.04903, -0.1169, -0.9919, 0.04903, -0.1169, -0.9919, 0.04903, -0.1169, 0.9944, 0.08778, 0.05933, 0.9944, 0.08778, 0.05933, 0.9944, 0.08778, 0.05933, 0.9944, 0.08778, 0.05933, 0.9963, 0.08438, -0.01381, 0.9963, 0.08438, -0.01381, 0.9963, 0.08438, -0.01381, 0.9963, 0.08438, -0.01381, 0.1248, -0.972, 0.1993, 0.1248, -0.972, 0.1993, 0.1248, -0.972, 0.1993, 0.1248, -0.972, 0.1993, -0.9929, 0.1085, 0.04948, -0.9929, 0.1085, 0.04948, -0.9929, 0.1085, 0.04948, -0.9929, 0.1085, 0.04948, -0.1795, 0.9813, 0.06964, -0.1795, 0.9813, 0.06964, -0.1795, 0.9813, 0.06964, -0.1795, 0.9813, 0.06964, 0.9932, 0.1115, -0.03285, 0.9932, 0.1115, -0.03285, 0.9932, 0.1115, -0.03285, 0.9932, 0.1115, -0.03285, 0.9932, 0.1115, -0.03285, 0.9932, 0.0896, -0.07454, 0.9932, 0.0896, -0.07454, 0.9932, 0.0896, -0.07454, 0.9932, 0.0896, -0.07454, 0.3799, -0.9078, -0.1778, 0.3799, -0.9078, -0.1778, 0.3799, -0.9078, -0.1778, 0.3799, -0.9078, -0.1778, 0.9733, 0.2295, -0.007208, 0.9733, 0.2295, -0.007208, 0.9733, 0.2295, -0.007208, -0.9763, -0.2164, -0.009276, -0.9763, -0.2164, -0.009276, -0.9763, -0.2164, -0.009276, 0.08884, 0.9959, 0.01587, 0.08884, 0.9959, 0.01587, 0.08884, 0.9959, 0.01587, 0.08884, 0.9959, 0.01587, 0.1344, 0.9877, -0.07998, 0.1344, 0.9877, -0.07998, 0.1344, 0.9877, -0.07998, 0.1344, 0.9877, -0.07998, 0.3011, -0.9532, -0.02541, 0.3011, -0.9532, -0.02541, 0.3011, -0.9532, -0.02541, 0.3011, -0.9532, -0.02541, -0.01747, 0.9681, -0.2501, -0.01747, 0.9681, -0.2501, -0.01747, 0.9681, -0.2501, -0.01747, 0.9681, -0.2501, 0.3158, -0.9488, 0.005852, 0.3158, -0.9488, 0.005852, 0.3201, -0.9474, 0.005846, 0.3201, -0.9474, 0.005846, 0.63, -0.7604, 0.1575, 0.63, -0.7604, 0.1575, 0.63, -0.7604, 0.1575, 0.63, -0.7604, 0.1575, 0.4637, 0.01316, -0.8859, 0.4637, 0.01316, -0.8859, 0.4637, 0.01316, -0.8859, 0.4637, 0.01316, -0.8859, 0.6708, -0.7345, -0.1027, 0.6708, -0.7345, -0.1027, 0.6708, -0.7345, -0.1027, 0.6708, -0.7345, -0.1027, 0.9655, -0.005062, -0.2602, 0.9655, -0.005062, -0.2602, 0.9655, -0.005062, -0.2602, 0.9655, -0.005062, -0.2602, 0.9957, -0.07403, -0.05516, 0.9957, -0.07403, -0.05516, 0.9957, -0.07403, -0.05516, 0.9957, -0.07403, -0.05516, 9.342e-07, 0.0, -1.0, 9.342e-07, 0.0, -1.0, 9.342e-07, 0.0, -1.0, 9.342e-07, 0.0, -1.0, 0.7152, -0.6783, -0.1687, 0.7152, -0.6783, -0.1687, 0.7152, -0.6783, -0.1687, 0.7152, -0.6783, -0.1687, 0.9979, 0.009757, -0.0635, 0.9979, 0.009757, -0.0635, 0.9979, 0.009757, -0.0635, 0.9979, 0.009757, -0.0635, 0.9921, -0.06695, -0.1061, 0.9921, -0.06695, -0.1061, 0.9921, -0.06695, -0.1061, 0.9921, -0.06695, -0.1061, 0.621, -0.7822, -0.04996, 0.621, -0.7822, -0.04996, 0.621, -0.7822, -0.04996, 0.621, -0.7822, -0.04996, 0.9899, -0.1137, -0.0846, 0.9899, -0.1137, -0.0846, 0.9899, -0.1137, -0.0846, 0.8823, 0.1077, 0.4582, 0.8823, 0.1077, 0.4582, 0.8823, 0.1077, 0.4582, 0.8823, 0.1077, 0.4582, 0.7394, -0.5929, -0.3191, 0.7394, -0.5929, -0.3191, 0.7394, -0.5929, -0.3191, 0.7394, -0.5929, -0.3191, 0.9918, -0.003705, -0.1278, 0.9918, -0.003705, -0.1278, 0.9918, -0.003705, -0.1278, 0.9918, -0.003705, -0.1278, 0.5002, -0.07064, 0.863, 0.5002, -0.07064, 0.863, 0.5002, -0.07064, 0.863, 0.5002, -0.07064, 0.863, 0.4156, -0.9023, 0.1148, 0.4156, -0.9023, 0.1148, 0.4156, -0.9023, 0.1148, 0.4156, -0.9023, 0.1148, 0.9519, -0.2086, 0.2243, 0.9519, -0.2086, 0.2243, 0.9519, -0.2086, 0.2243, 0.9519, -0.2086, 0.2243, 0.9895, -0.1282, -0.0666, 0.9895, -0.1282, -0.0666, 0.9895, -0.1282, -0.0666, 0.9895, -0.1282, -0.0666, 0.08793, -0.4523, 0.8875, 0.08793, -0.4523, 0.8875, 0.08793, -0.4523, 0.8875, 0.08793, -0.4523, 0.8875, 0.1377, 0.9737, 0.1815, 0.1377, 0.9737, 0.1815, 0.1377, 0.9737, 0.1815, 0.1377, 0.9737, 0.1815, 0.2656, 0.9531, -0.1449, 0.2656, 0.9531, -0.1449, 0.2656, 0.9531, -0.1449, 0.2656, 0.9531, -0.1449, 0.1715, 0.1219, 0.9776, 0.1715, 0.1219, 0.9776, 0.1715, 0.1219, 0.9776, 0.1715, 0.1219, 0.9776, 0.227, 0.9027, 0.3655, 0.227, 0.9027, 0.3655, 0.227, 0.9027, 0.3655, 0.227, 0.9027, 0.3655, 0.2367, 0.9716, -0.00511, 0.2367, 0.9716, -0.00511, 0.2367, 0.9716, -0.00511, 0.2367, 0.9716, -0.00511, 0.9967, 0.007795, -0.08115, 0.9967, 0.007795, -0.08115, 0.9967, 0.007795, -0.08115, 0.9967, 0.007795, -0.08115, 0.8896, 0.3824, 0.2498, 0.8896, 0.3824, 0.2498, 0.8896, 0.3824, 0.2498, 0.8896, 0.3824, 0.2498, -0.00467, -0.9999, 0.01225, -0.00467, -0.9999, 0.01225, 4.447e-10, -0.9999, 0.01225, 5.929e-10, -0.9999, 0.01225, 0.9638, -0.2666, 9.635e-08, 0.9638, -0.2666, 9.635e-08, 0.9638, -0.2666, 9.635e-08, 0.9638, -0.2666, 9.635e-08, -0.007901, 0.01278, -0.9999, -0.007901, 0.01278, -0.9999, -0.007901, 0.01278, -0.9999, -0.007901, 0.01278, -0.9999, -0.003086, 0.1987, -0.9801, 0.0, 0.1987, -0.9801, 0.0, 0.1987, -0.9801, -0.1596, 0.8839, -0.4396, -0.1596, 0.8839, -0.4396, -0.1596, 0.8839, -0.4396, -0.1596, 0.8839, -0.4396, 0.3115, -0.9502, 0.005858, 0.3115, -0.9502, 0.005858, 0.3158, -0.9488, 0.005852, 0.3158, -0.9488, 0.005852, 0.9977, 0.06621, -0.01452, 0.9977, 0.06621, -0.01452, 0.9977, 0.06621, -0.01452, 0.9977, 0.06621, -0.01452, 0.1187, 0.9925, 0.0292, 0.1187, 0.9925, 0.0292, 0.1187, 0.9925, 0.0292, 0.1187, 0.9925, 0.0292, 0.4403, -0.3875, -0.8099, 0.4403, -0.3875, -0.8099, 0.4403, -0.3875, -0.8099, 0.4403, -0.3875, -0.8099, 0.4572, 0.3463, 0.8192, 0.4572, 0.3463, 0.8192, 0.4572, 0.3463, 0.8192, 0.4572, 0.3463, 0.8192, 0.9995, -0.01217, -0.03029, 0.9995, -0.01217, -0.03029, 0.9995, -0.01217, -0.03029, 0.9995, -0.01217, -0.03029, 0.4592, 0.8696, 0.1815, 0.4592, 0.8696, 0.1815, 0.4592, 0.8696, 0.1815, 0.4592, 0.8696, 0.1815, 0.9997, -0.02569, -0.004043, 0.9998, -0.02113, -0.0002699, 0.9998, -0.02107, -0.000222, 0.9997, -0.02569, -0.004043, 0.4351, -0.891, -0.1297, 0.4351, -0.891, -0.1297, 0.4351, -0.891, -0.1297, 0.4351, -0.891, -0.1297, 0.4855, 0.8539, -0.1876, 0.4855, 0.8539, -0.1876, 0.4855, 0.8539, -0.1876, 0.4855, 0.8539, -0.1876, 0.4733, -0.8617, 0.1832, 0.4733, -0.8617, 0.1832, 0.4733, -0.8617, 0.1832, 0.4733, -0.8617, 0.1832, 1.0, 0.0, 0.0, 1.0, 0.0, 0.0, 1.0, 0.0, 0.0, 1.0, 0.0, 0.0, -0.3762, 0.9265, -1.881e-07, -0.3762, 0.9265, -1.881e-07, -0.3762, 0.9265, -1.881e-07, -0.3762, 0.9265, -1.881e-07, -1.0, 0.0, 0.0, -1.0, 0.0, 0.0, -1.0, 0.0, 0.0, -1.0, 0.0, 0.0, 0.2747, -0.9615, 1.757e-07, 0.2747, -0.9615, 1.757e-07, 0.2747, -0.9615, 1.757e-07, 0.2747, -0.9615, 1.757e-07, -0.2496, 0.0, -0.9683, -0.2496, 0.0, -0.9683, -0.2496, 0.0, -0.9683, -0.2496, 0.0, -0.9683, 0.2496, 0.0, 0.9683, 0.2496, 0.0, 0.9683, 0.2496, 0.0, 0.9683, 0.2496, 0.0, 0.9683, -0.2496, 0.0, 0.9683, -0.2496, 0.0, 0.9683, -0.2496, 0.0, 0.9683, -0.2496, 0.0, 0.9683, 0.2496, 0.0, -0.9683, 0.2496, 0.0, -0.9683, 0.2496, 0.0, -0.9683, 0.2496, 0.0, -0.9683, -0.2747, -0.9615, 1.757e-07, -0.2747, -0.9615, 1.757e-07, -0.2747, -0.9615, 1.757e-07, -0.2747, -0.9615, 1.757e-07, 0.3762, 0.9265, -1.881e-07, 0.3762, 0.9265, -1.881e-07, 0.3762, 0.9265, -1.881e-07, 0.3762, 0.9265, -1.881e-07, 0.9998, -0.02107, -0.000222, 0.9998, -0.02113, -0.0002699, 0.9999, -0.01657, 0.003505, 0.9999, -0.01657, 0.003505, 0.354, 0.06341, -0.9331, 0.354, 0.06341, -0.9331, 0.354, 0.06341, -0.9331, 0.354, 0.06341, -0.9331, 0.1297, -0.04961, 0.9903, 0.1297, -0.04961, 0.9903, 0.1297, -0.04961, 0.9903, 0.1297, -0.04961, 0.9903, 0.02022, -0.9425, -0.3336, 0.02022, -0.9425, -0.3336, 0.02022, -0.9425, -0.3336, 0.02022, -0.9425, -0.3336, -0.02206, 0.9951, 0.09621, -0.02206, 0.9951, 0.09621, -0.02206, 0.9951, 0.09621, -0.02206, 0.9951, 0.09621, -0.2431, 0.04053, -0.9691, -0.2431, 0.04053, -0.9691, -0.2431, 0.04053, -0.9691, -0.2431, 0.04053, -0.9691, -0.01127, 0.9976, 0.06865, -0.01127, 0.9976, 0.06865, -0.01127, 0.9976, 0.06865, -0.01127, 0.9976, 0.06865, -0.0695, 0.1456, -0.9869, -0.0695, 0.1456, -0.9869, -0.0695, 0.1456, -0.9869, -0.0695, 0.1456, -0.9869, 0.2896, -0.03072, 0.9567, 0.2896, -0.03072, 0.9567, 0.2896, -0.03072, 0.9567, 0.2896, -0.03072, 0.9567, 0.4128, 0.8913, 0.1875, 0.4128, 0.8913, 0.1875, 0.4128, 0.8913, 0.1875, 0.4128, 0.8913, 0.1875, 0.9211, -0.324, -0.2158, 0.9211, -0.324, -0.2158, 0.9211, -0.324, -0.2158, 0.9211, -0.324, -0.2158, -0.2531, 0.631, -0.7333, -0.2531, 0.631, -0.7333, -0.2531, 0.631, -0.7333, -0.2531, 0.631, -0.7333, 0.1201, -0.8353, 0.5365, 0.1201, -0.8353, 0.5365, 0.1201, -0.8353, 0.5365, 0.1201, -0.8353, 0.5365, -0.135, 0.9905, 0.02502, -0.135, 0.9905, 0.02502, -0.135, 0.9905, 0.02502, -0.135, 0.9905, 0.02502, 0.8135, -0.5294, -0.2406, 0.8135, -0.5294, -0.2406, 0.8135, -0.5294, -0.2406, 0.8135, -0.5294, -0.2406, 0.9495, 0.157, -0.2717, 0.9495, 0.157, -0.2717, 0.9495, 0.157, -0.2717, 0.9495, 0.157, -0.2717, 0.4089, -0.01557, 0.9124, 0.4089, -0.01557, 0.9124, 0.4089, -0.01557, 0.9124, 0.4089, -0.01557, 0.9124, 0.1893, -0.01451, -0.9818, 0.1893, -0.01451, -0.9818, 0.1893, -0.01451, -0.9818, 0.1893, -0.01451, -0.9818, 0.1893, -0.01451, -0.9818, 0.4815, -0.8763, -0.01802, 0.4815, -0.8763, -0.01802, 0.4815, -0.8763, -0.01802, 0.05786, 0.9978, 0.03158, 0.05786, 0.9978, 0.03158, 0.05786, 0.9978, 0.03158, 0.05786, 0.9978, 0.03158, 0.03505, 0.01814, -0.9992, 0.03505, 0.01814, -0.9992, 0.03505, 0.01814, -0.9992, 0.03505, 0.01814, -0.9992, 0.03505, 0.01814, -0.9992, 0.05496, 0.002893, 0.9985, 0.05496, 0.002893, 0.9985, 0.05496, 0.002893, 0.9985, 0.05496, 0.002893, 0.9985, 0.05496, 0.002893, 0.9985, 0.07041, 0.9975, -0.0112, 0.07041, 0.9975, -0.0112, 0.07041, 0.9975, -0.0112, 0.3783, -0.9079, -0.1803, 0.3783, -0.9079, -0.1803, 0.3783, -0.9079, -0.1803, 0.3783, -0.9079, -0.1803, 0.0811, 0.02763, 0.9963, 0.0811, 0.02763, 0.9963, 0.0811, 0.02763, 0.9963, 0.0811, 0.02763, 0.9963, 0.0811, 0.02763, 0.9963, -0.37, 0.1805, -0.9113, -0.37, 0.1805, -0.9113, -0.37, 0.1805, -0.9113, -0.37, 0.1805, -0.9113, -0.08825, -0.9948, -0.05148, -0.08825, -0.9948, -0.05148, -0.08825, -0.9948, -0.05148, -0.08825, -0.9948, -0.05148, 0.4621, -0.4789, 0.7464, 0.4621, -0.4789, 0.7464, 0.4621, -0.4789, 0.7464, 0.4621, -0.4789, 0.7464, -0.6434, -0.7648, 0.0332, -0.6434, -0.7648, 0.0332, -0.6434, -0.7648, 0.0332, -0.6434, -0.7648, 0.0332, -0.001727, 0.03599, 0.9994, -0.001727, 0.03599, 0.9994, -0.001727, 0.03599, 0.9994, -0.001727, 0.03599, 0.9994, 0.1152, 0.9871, 0.1115, 0.1152, 0.9871, 0.1115, 0.1152, 0.9871, 0.1115, 0.1152, 0.9871, 0.1115, 0.03442, 0.9982, 0.04856, 0.03442, 0.9982, 0.04856, 0.03442, 0.9982, 0.04856, 0.03442, 0.9982, 0.04856, 0.09477, 0.1266, 0.9874, 0.09477, 0.1266, 0.9874, 0.09477, 0.1266, 0.9874, 0.02522, -0.09047, -0.9956, 0.02522, -0.09047, -0.9956, 0.02522, -0.09047, -0.9956, -0.03066, -0.9977, -0.06006, -0.03066, -0.9977, -0.06006, -0.03066, -0.9977, -0.06006, -0.03066, -0.9977, -0.06006, -0.3186, -0.9454, -0.06863, -0.3186, -0.9454, -0.06863, -0.3186, -0.9454, -0.06863, -0.3186, -0.9454, -0.06863, 0.4124, 0.9066, -0.08944, 0.4124, 0.9066, -0.08944, 0.4124, 0.9066, -0.08944, 0.4124, 0.9066, -0.08944, 0.1996, -0.04744, 0.9787, 0.1996, -0.04744, 0.9787, 0.1996, -0.04744, 0.9787, 0.1996, -0.04744, 0.9787, -0.07512, 0.1222, -0.9897, -0.07512, 0.1222, -0.9897, -0.07512, 0.1222, -0.9897, -0.07512, 0.1222, -0.9897, 0.06939, -0.986, 0.1514, 0.06939, -0.986, 0.1514, 0.06939, -0.986, 0.1514, 0.06939, -0.986, 0.1514])] * 3)])
arm_armature = bpy.data.armatures.new('Armature')  # bones are not reproduced

# ---- objects
ob_armature = bpy.data.objects.new('Armature', arm_armature)
ob_woman_hazard_rig = bpy.data.objects.new('woman-hazard_Rig', me_woman_hazard_rig)

# ---- transforms, parenting, visibility, modifiers, constraints
ob_armature.location = (0.0, 0.0, 0.0)
ob_armature.lineart.crease_threshold = 0.0
ob_woman_hazard_rig.parent = ob_armature
ob_woman_hazard_rig.location = (0.0, 0.0, 0.0)
ob_woman_hazard_rig.color = (0.8, 0.8, 0.8, 1.0)
ob_woman_hazard_rig.lineart.crease_threshold = 0.0
_vg = ob_woman_hazard_rig.vertex_groups.new(name='Hips')
for _i, _w in zip([0, 1, 8, 29, 30, 54, 55, 112, 113, 119, 120, 122, 133, 147, 148, 149, 150, 151, 193, 194, 195, 196], [0.1061, 0.05666, 0.01441, 0.09627, 0.1721, 0.1378, 0.3916, 0.1056, 0.05588, 0.06305, 0.06037, 0.01436, 0.1208, 0.08577, 0.655, 0.09648, 0.7255, 0.1741, 0.6875, 0.1383, 0.7064, 0.3984]): _vg.add([_i], _w, 'REPLACE')
_vg = ob_woman_hazard_rig.vertex_groups.new(name='Spine')
for _i, _w in zip([0, 1, 9, 29, 30, 54, 55, 94, 112, 113, 123, 124, 127, 133, 147, 148, 149, 150, 151, 192, 193, 194, 195, 196, 247], [0.6451, 0.6533, 0.01694, 0.05797, 0.07543, 0.1839, 0.2105, 0.0009339, 0.6517, 0.6605, 0.07573, 0.0139, 0.05255, 0.7632, 0.805, 0.03869, 0.05838, 0.05705, 0.07532, 0.004183, 0.1511, 0.1854, 0.1742, 0.2101, 0.004989]): _vg.add([_i], _w, 'REPLACE')
_vg = ob_woman_hazard_rig.vertex_groups.new(name='Spine1')
for _i, _w in zip([9, 62, 63, 64, 65, 66, 67, 68, 69, 94, 123, 124, 127, 128, 133, 147, 165, 167, 177, 192, 206, 207, 208, 209, 210, 211, 212, 213, 218, 219, 220, 221, 247], [0.01781, 0.6529, 0.3361, 0.6347, 0.3579, 0.6505, 0.3106, 0.6322, 0.3436, 0.03422, 0.5577, 0.0143, 0.7378, 0.03913, 0.03458, 0.04625, 7.042e-05, 0.02242, 0.06248, 0.1973, 0.6527, 0.3344, 0.6346, 0.3568, 0.6508, 0.3133, 0.6324, 0.3452, 0.6383, 0.3601, 0.7306, 0.498, 0.04024]): _vg.add([_i], _w, 'REPLACE')
_vg = ob_woman_hazard_rig.vertex_groups.new(name='Spine2')
for _i, _w in zip([39, 40, 41, 42, 47, 48, 51, 53, 62, 63, 64, 65, 66, 67, 68, 69, 70, 71, 107, 123, 127, 128, 163, 165, 167, 168, 170, 171, 172, 177, 178, 179, 180, 181, 185, 187, 188, 189, 191, 192, 206, 207, 208, 209, 210, 211, 212, 213, 214, 215, 216, 217, 218, 219, 220, 221, 261], [0.06854, 0.009149, 0.06505, 0.03702, 0.05292, 0.07335, 0.01965, 0.02227, 0.3471, 0.6639, 0.3653, 0.6421, 0.3495, 0.6894, 0.3678, 0.6564, 1.0, 1.0, 0.00192, 0.1544, 0.03881, 0.7337, 0.02343, 0.1902, 0.2733, 0.06797, 0.008761, 0.06414, 0.03448, 0.4691, 0.05151, 0.1809, 0.07277, 0.02478, 0.01951, 0.03821, 0.02212, 0.05537, 0.0461, 0.4973, 0.3473, 0.6656, 0.3654, 0.6432, 0.3492, 0.6867, 0.3676, 0.6548, 1.0, 1.0, 1.0, 1.0, 0.3617, 0.6399, 0.2694, 0.502, 0.001816]): _vg.add([_i], _w, 'REPLACE')
_vg = ob_woman_hazard_rig.vertex_groups.new(name='Neck')
for _i, _w in zip([32, 33, 36, 42, 47, 48, 60, 61, 107, 128, 154, 155, 156, 161, 172, 177, 178, 179, 180, 192, 203, 204, 205, 224, 261], [0.05961, 0.09501, 0.02993, 0.04753, 1.0, 1.0, 1.0, 1.0, 0.01248, 0.08525, 0.05781, 0.08973, 0.06411, 0.02295, 0.04698, 1.0, 1.0, 1.0, 1.0, 0.01541, 1.0, 1.0, 1.0, 1.0, 0.01361]): _vg.add([_i], _w, 'REPLACE')
_vg = ob_woman_hazard_rig.vertex_groups.new(name='Head')
for _i, _w in zip([31, 32, 33, 34, 35, 36, 37, 38, 39, 40, 41, 43, 44, 45, 46, 47, 48, 49, 50, 51, 52, 53, 56, 57, 58, 59, 60, 61, 152, 153, 154, 155, 156, 157, 158, 159, 160, 161, 162, 163, 164, 165, 166, 167, 168, 169, 170, 171, 173, 174, 175, 176, 177, 178, 179, 180, 181, 182, 183, 184, 185, 186, 187, 188, 189, 190, 191, 197, 198, 199, 200, 201, 202, 203, 204, 205, 222, 223, 224], [1.0, 1.0, 1.0, 1.0, 1.0, 1.0, 1.0, 1.0, 1.0, 1.0, 1.0, 1.0, 1.0, 1.0, 1.0, 0.17, 0.08065, 1.0, 1.0, 1.0, 1.0, 1.0, 1.0, 1.0, 1.0, 1.0, 1.0, 1.0, 1.0, 1.0, 1.0, 1.0, 1.0, 0.833, 1.0, 1.0, 1.0, 1.0, 1.0, 1.0, 1.0, 1.0, 1.0, 1.0, 1.0, 1.0, 1.0, 1.0, 1.0, 1.0, 1.0, 1.0, 0.08948, 0.167, 0.1503, 0.07945, 1.0, 1.0, 1.0, 1.0, 1.0, 1.0, 1.0, 1.0, 1.0, 1.0, 1.0, 1.0, 1.0, 1.0, 1.0, 1.0, 1.0, 1.0, 1.0, 1.0, 1.0, 1.0, 1.0]): _vg.add([_i], _w, 'REPLACE')
_vg = ob_woman_hazard_rig.vertex_groups.new(name='LeftShoulder')
for _i, _w in zip([39, 41, 51, 53, 112, 113, 123, 124, 127, 128, 162, 163, 165, 167, 168, 170, 171, 172, 174, 177, 178, 180, 185, 187, 188, 189, 191, 192, 247, 248, 249, 261], [0.0304, 0.005416, 0.01403, 0.01561, 0.0621, 0.06032, 0.03849, 0.4477, 0.02558, 0.04294, 0.02752, 0.02294, 0.09351, 0.09361, 0.1946, 0.05167, 0.2811, 0.7628, 0.06095, 0.1094, 0.1945, 0.5678, 0.03392, 0.03177, 0.03622, 0.07463, 0.03697, 0.08121, 0.4445, 0.1112, 0.08402, 0.7532]): _vg.add([_i], _w, 'REPLACE')
_vg = ob_woman_hazard_rig.vertex_groups.new(name='LeftArm')
for _i, _w in zip([112, 113, 123, 124, 127, 172, 180, 192, 241, 242, 247, 248, 249, 255, 256, 257, 258, 259, 260, 261], [0.06387, 0.06229, 0.04369, 0.4601, 0.02348, 0.1191, 0.02522, 0.005662, 0.9576, 0.9724, 0.4596, 0.8661, 0.9038, 0.8393, 0.2923, 0.9358, 0.8993, 0.2675, 0.9343, 0.1722]): _vg.add([_i], _w, 'REPLACE')
_vg = ob_woman_hazard_rig.vertex_groups.new(name='LeftForeArm')
for _i, _w in zip([225, 226, 228, 229, 230, 232, 233, 234, 235, 237, 241, 243, 244, 245, 246, 251, 252, 253, 254, 255, 256, 257, 258, 259, 260, 262, 263, 264, 265], [0.2099, 0.03812, 0.0004258, 0.1636, 0.1867, 0.05055, 0.05071, 0.05112, 0.1676, 0.05209, 0.03074, 0.97, 0.9596, 0.9755, 0.9611, 0.03803, 0.07143, 0.04352, 0.06578, 0.1599, 0.7062, 0.06315, 0.07975, 0.7302, 0.06496, 0.849, 0.8397, 0.8529, 0.8564]): _vg.add([_i], _w, 'REPLACE')
_vg = ob_woman_hazard_rig.vertex_groups.new(name='LeftHand')
for _i, _w in zip([225, 226, 227, 228, 229, 230, 231, 232, 233, 234, 235, 236, 237, 238, 239, 240, 243, 251, 252, 253, 254, 262, 263, 264, 265], [0.7897, 0.9559, 0.9812, 0.9747, 0.8362, 0.8124, 0.9754, 0.9492, 0.949, 0.9486, 0.8316, 0.9966, 0.9477, 0.9979, 0.9965, 0.9984, 0.008234, 0.9558, 0.9282, 0.953, 0.9339, 0.1465, 0.1595, 0.1456, 0.1392]): _vg.add([_i], _w, 'REPLACE')
_vg = ob_woman_hazard_rig.vertex_groups.new(name='RightShoulder')
for _i, _w in zip([0, 1, 9, 37, 39, 40, 41, 42, 44, 47, 48, 51, 53, 94, 95, 96, 107, 123, 127, 128, 163, 165, 167, 168, 171, 177, 185, 187, 188, 189, 191, 192], [0.06317, 0.06196, 0.4449, 0.02892, 0.1969, 0.05248, 0.2845, 0.7572, 0.06291, 0.198, 0.5687, 0.03509, 0.03741, 0.4481, 0.1127, 0.08346, 0.754, 0.03789, 0.02616, 0.0426, 0.02384, 0.09442, 0.09446, 0.03073, 0.005196, 0.1098, 0.01473, 0.03275, 0.01633, 0.07542, 0.03801, 0.08122]): _vg.add([_i], _w, 'REPLACE')
_vg = ob_woman_hazard_rig.vertex_groups.new(name='RightArm')
for _i, _w in zip([0, 1, 9, 42, 47, 48, 88, 89, 94, 95, 96, 101, 102, 103, 104, 105, 106, 107, 123, 127, 192], [0.065, 0.06387, 0.4576, 0.1221, 0.002044, 0.0254, 0.9298, 0.9297, 0.4623, 0.8616, 0.9031, 0.7484, 0.2051, 0.9022, 0.7916, 0.2312, 0.5339, 0.1712, 0.04317, 0.02396, 0.005381]): _vg.add([_i], _w, 'REPLACE')
_vg = ob_woman_hazard_rig.vertex_groups.new(name='RightForeArm')
for _i, _w in zip([72, 73, 76, 77, 79, 80, 81, 82, 84, 88, 89, 90, 91, 92, 93, 97, 98, 99, 100, 101, 102, 103, 104, 105, 106, 108, 109, 110, 111], [0.196, 0.0294, 0.1175, 0.172, 0.03637, 0.0371, 0.03729, 0.1165, 0.03958, 0.06813, 0.06755, 0.9249, 0.9165, 0.9681, 0.9547, 0.02603, 0.06239, 0.02806, 0.05545, 0.2497, 0.7923, 0.09596, 0.1878, 0.7657, 0.4656, 0.5539, 0.5595, 0.8259, 0.8293]): _vg.add([_i], _w, 'REPLACE')
_vg = ob_woman_hazard_rig.vertex_groups.new(name='RightHand')
for _i, _w in zip([72, 73, 74, 75, 76, 77, 78, 79, 80, 81, 82, 83, 84, 85, 86, 87, 90, 91, 92, 93, 97, 98, 99, 100, 108, 109, 110, 111], [0.8037, 0.9602, 0.9849, 0.9785, 0.8824, 0.8272, 0.9818, 0.9566, 0.9562, 0.9562, 0.8829, 0.9971, 0.955, 0.9985, 0.9971, 0.9987, 0.07545, 0.06798, 0.006166, 0.004176, 0.9618, 0.9373, 0.9608, 0.9443, 0.4433, 0.4403, 0.1729, 0.1667]): _vg.add([_i], _w, 'REPLACE')
_vg = ob_woman_hazard_rig.vertex_groups.new(name='LeftUpLeg')
for _i, _w in zip([7, 29, 112, 113, 119, 120, 121, 122, 125, 126, 140, 141, 142, 143, 144, 145, 146, 148, 149, 150, 151, 193, 194, 195, 196], [0.0717, 0.02742, 0.09196, 0.1366, 0.1824, 0.7958, 0.9515, 0.8912, 0.8786, 0.1955, 0.02414, 0.9089, 0.2476, 0.8943, 0.8466, 0.7311, 0.3587, 0.2161, 0.8174, 0.06866, 0.7068, 0.08987, 0.625, 0.02481, 0.3297]): _vg.add([_i], _w, 'REPLACE')
_vg = ob_woman_hazard_rig.vertex_groups.new(name='LeftLeg')
for _i, _w in zip([114, 125, 126, 129, 130, 131, 132, 134, 135, 136, 137, 138, 139, 140, 141, 142, 143, 144, 145, 146], [0.1443, 0.1208, 0.8, 0.9547, 0.904, 0.9297, 0.957, 0.1699, 0.08276, 0.1025, 0.9794, 0.9766, 0.9864, 0.9613, 0.08233, 0.7508, 0.1048, 0.1112, 0.258, 0.6323]): _vg.add([_i], _w, 'REPLACE')
_vg = ob_woman_hazard_rig.vertex_groups.new(name='LeftFoot')
for _i, _w in zip([114, 115, 116, 117, 118, 129, 130, 131, 132, 134, 135, 136], [0.8349, 0.0433, 0.07987, 0.08716, 0.05143, 0.03611, 0.08921, 0.06418, 0.03294, 0.8334, 0.8601, 0.8282]): _vg.add([_i], _w, 'REPLACE')
_vg = ob_woman_hazard_rig.vertex_groups.new(name='LeftToeBase')
for _i, _w in zip([115, 116, 117, 118, 135, 136], [0.9468, 0.9129, 0.9036, 0.945, 0.05705, 0.06922]): _vg.add([_i], _w, 'REPLACE')
_vg = ob_woman_hazard_rig.vertex_groups.new(name='RightUpLeg')
for _i, _w in zip([0, 1, 7, 8, 10, 11, 22, 23, 24, 25, 26, 27, 28, 29, 30, 54, 55, 119, 120, 122, 144, 148, 150, 151, 193, 195, 250], [0.0963, 0.1374, 0.8953, 0.9268, 0.8502, 0.1255, 0.02222, 0.8971, 0.2053, 0.7384, 0.7934, 0.2499, 0.1879, 0.7926, 0.7208, 0.615, 0.3402, 0.7314, 0.1125, 0.05994, 0.02502, 0.07393, 0.1388, 0.003834, 0.05441, 0.05925, 1.0]): _vg.add([_i], _w, 'REPLACE')
_vg = ob_woman_hazard_rig.vertex_groups.new(name='RightLeg')
for _i, _w in zip([2, 10, 11, 12, 13, 14, 15, 16, 17, 18, 19, 20, 21, 22, 23, 24, 25, 26, 27, 28], [0.1419, 0.1476, 0.861, 0.9586, 0.9053, 0.9222, 0.9567, 0.1706, 0.07194, 0.1142, 0.9857, 0.9848, 0.9869, 0.9621, 0.09882, 0.7936, 0.2597, 0.191, 0.7431, 0.8076]): _vg.add([_i], _w, 'REPLACE')
_vg = ob_woman_hazard_rig.vertex_groups.new(name='RightFoot')
for _i, _w in zip([2, 3, 4, 5, 6, 12, 13, 14, 15, 16, 17, 18], [0.8389, 0.05331, 0.07298, 0.09542, 0.04176, 0.02923, 0.08895, 0.07035, 0.03323, 0.831, 0.8783, 0.8088]): _vg.add([_i], _w, 'REPLACE')
_vg = ob_woman_hazard_rig.vertex_groups.new(name='RightToeBase')
for _i, _w in zip([3, 4, 5, 6, 17, 18], [0.939, 0.9212, 0.8933, 0.9516, 0.04935, 0.07693]): _vg.add([_i], _w, 'REPLACE')
_m = ob_woman_hazard_rig.modifiers.new('Armature', 'ARMATURE')
_m.object = ob_armature

# ---- collection membership
col_collection.objects.link(ob_armature)
col_collection.objects.link(ob_woman_hazard_rig)

# ---- scene / render settings (as saved in the file)
scene.frame_start = 1; scene.frame_end = 250; scene.frame_set(1)
scene.render.engine = 'BLENDER_EEVEE_NEXT'
scene.render.fps = 30
scene.cycles.use_denoising = False
scene.cycles.samples = 128
scene.cycles.sampling_pattern = 'TABULATED_SOBOL'
scene.cycles.use_adaptive_sampling = False
scene.cycles.use_light_tree = False
scene.view_settings.view_transform = 'Filmic'
bpy.context.view_layer.update()

# ---- added for rendering (the .blend has no active camera and no usable light): camera, sun
cam_auto = bpy.data.cameras.new('AutoCamera')
cam_auto.lens = 50.0
cam_auto.sensor_width = 36.0
cam_auto.clip_end = 1000.0
ob_auto_camera = bpy.data.objects.new('AutoCamera', cam_auto)
scene.collection.objects.link(ob_auto_camera)
ob_auto_camera.location = (3.61966, -4.33198, 4.2582)
ob_auto_camera.rotation_euler = (1.09748, -7.21219e-08, 0.694738)
scene.camera = ob_auto_camera
light_auto_sun = bpy.data.lights.new('AutoSun', 'SUN')
light_auto_sun.energy = 3.0
light_auto_sun.angle = 0.0523599
ob_auto_sun = bpy.data.objects.new('AutoSun', light_auto_sun)
scene.collection.objects.link(ob_auto_sun)
ob_auto_sun.rotation_euler = (0.872665, 0.174533, 0.523599)
bpy.context.view_layer.update()
